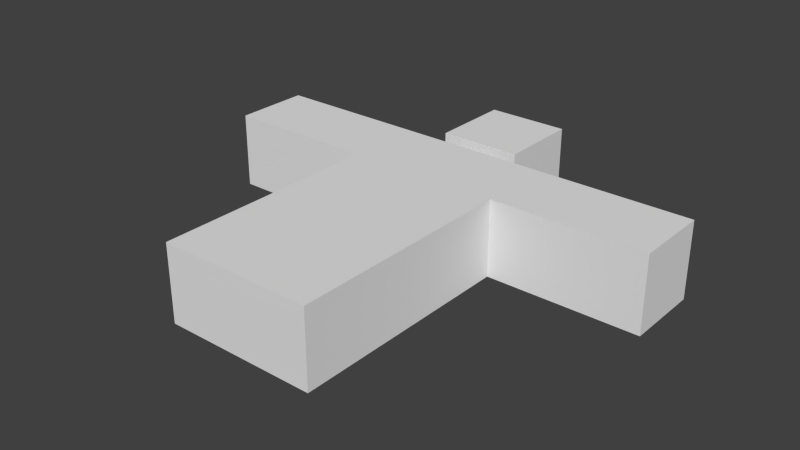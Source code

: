 # Source: Model_Source.blend  (saved by Blender 2.76.0; exported with 4.5.12 LTS)
import bpy
from mathutils import Matrix  # noqa: F401  (used for matrix-valued properties, if any)

bpy.ops.wm.read_factory_settings(use_empty=True)
scene = bpy.context.scene
scene.name = 'Scene'

# ---- collections
col_collection_1 = bpy.data.collections.new('Collection 1'); scene.collection.children.link(col_collection_1)

# ---- materials (node trees are filled in below, after node groups)
mat_material = bpy.data.materials.new('Material')
mat_material.alpha_threshold = 0.0
mat_material.use_transparent_shadow = False
mat_material.roughness = 0.5
mat_material.line_color = (0.0, 0.0, 0.0, 1.0)

# ---- material node trees

# ---- world
world_world = bpy.data.worlds.new('World'); scene.world = world_world
world_world.color = (0.05088, 0.05088, 0.05088)
world_world.use_sun_shadow = False
world_world.sun_shadow_jitter_overblur = 0.0
world_world.cycles.sampling_method = 'MANUAL'
world_world.cycles.sample_map_resolution = 256
world_world.light_settings.distance = 1.0

# ---- meshes
me_model_0 = bpy.data.meshes.new('Model_0')
me_model_0.from_pydata([(-0.3745, 0.7515, -0.1789), (0.3745, 0.7515, -0.1789), (0.3745, 0.7515, 0.1955), (-0.3745, 0.7515, 0.1955), (-0.3745, 1.5, -0.1789), (0.3745, 1.5, -0.1789), (0.3745, 1.5, 0.1955), (-0.3745, 1.5, 0.1955), (0.0, 0.7515, -0.1789), (-1.192e-07, 0.7515, 0.1955), (-0.3745, 1.126, -0.1789), (0.3745, 1.126, -0.1789), (0.3745, 1.126, 0.1955), (-0.3745, 1.126, 0.1955), (7.338e-08, 1.126, -0.1789), (-1.163e-07, 1.126, 0.1955), (-0.3745, 0.002637, -0.1789), (-0.3745, 0.002637, 0.1955), (0.0, 0.002637, -0.1789), (-1.192e-07, 0.002637, 0.1955), (0.3745, 0.002637, -0.1789), (0.3745, 0.002637, 0.1955), (0.0, 0.002637, -0.1789), (-1.192e-07, 0.002637, 0.1955), (-1.192e-07, 0.3771, 0.1955), (0.0, 0.3771, -0.1789), (0.3745, 0.3771, 0.1955), (0.3745, 0.3771, -0.1789), (0.0, 0.3771, -0.1789), (-1.192e-07, 0.3771, 0.1955), (-0.3745, 0.3771, -0.1789), (-0.3745, 0.3771, 0.1955), (-1.123, 1.5, -0.1789), (-1.123, 1.5, 0.1955), (-1.123, 1.126, -0.1789), (-1.123, 1.126, 0.1955), (1.123, 1.5, -0.1789), (1.123, 1.5, 0.1955), (1.123, 1.126, -0.1789), (1.123, 1.126, 0.1955), (0.7489, 1.126, 0.1955), (0.7489, 1.126, -0.1789), (0.7489, 1.5, -0.1789), (0.7489, 1.5, 0.1955), (-0.7489, 1.126, -0.1789), (-0.7489, 1.126, 0.1955), (-0.7489, 1.5, 0.1955), (-0.7489, 1.5, -0.1789), (-0.09971, 1.401, -0.0914), (0.09971, 1.401, -0.0914), (0.09971, 1.401, 0.108), (-0.09971, 1.401, 0.108), (-0.09971, 1.56, -0.0914), (0.09971, 1.56, -0.0914), (0.09971, 1.56, 0.108), (-0.09971, 1.56, 0.108), (-0.1994, 1.56, -0.1911), (0.1994, 1.56, -0.1911), (0.1994, 1.56, 0.2077), (-0.1994, 1.56, 0.2077), (-0.1994, 1.959, -0.1911), (0.1994, 1.959, -0.1911), (0.1994, 1.959, 0.2077), (-0.1994, 1.959, 0.2077), (6.222e-08, 1.5, -0.1789), (-9.402e-08, 1.5, 0.1955), (0.1872, 0.7515, -0.1789), (-0.3745, 0.7515, 0.008311), (-0.3745, 1.313, -0.1789), (0.3745, 0.7515, 0.008311), (0.3745, 1.313, -0.1789), (-0.1872, 0.7515, 0.1955), (0.3745, 1.313, 0.1955), (-0.3745, 1.313, 0.1955), (-0.3745, 1.5, 0.008311), (0.3745, 1.5, 0.008312), (6.78e-08, 1.313, -0.1789), (-0.1872, 0.7515, -0.1789), (0.1872, 0.7515, 0.1955), (0.1872, 1.5, 0.1955), (0.1872, 1.5, -0.1789), (-5.96e-08, 0.7515, 0.008311), (-0.1872, 1.5, 0.1955), (3.45e-08, 0.9388, -0.1789), (-1.217e-07, 0.9388, 0.1955), (-0.3745, 0.9388, -0.1789), (0.3745, 0.9388, -0.1789), (0.3745, 0.9388, 0.1955), (-0.3745, 0.9388, 0.1955), (-0.1872, 1.5, -0.1789), (-1.59e-08, 1.5, 0.008311), (0.1872, 1.126, -0.1789), (0.3745, 1.126, 0.008311), (-0.1872, 1.126, 0.1955), (-0.3745, 1.126, 0.008311), (-0.1872, 1.126, -0.1789), (0.1872, 1.126, 0.1955), (-0.3745, 0.002637, 0.008311), (-0.1872, 0.002637, 0.1955), (-0.1872, 0.002637, -0.1789), (-5.96e-08, 0.002637, 0.008311), (0.0, 0.5643, -0.1789), (-1.192e-07, 0.1899, 0.1955), (-0.3745, 0.5643, -0.1789), (-0.3745, 0.1899, 0.1955), (0.1872, 0.002637, -0.1789), (0.3745, 0.002637, 0.008311), (0.1872, 0.002637, 0.1955), (-5.96e-08, 0.002637, 0.008311), (-1.192e-07, 0.5643, 0.1955), (0.0, 0.1899, -0.1789), (0.3745, 0.5643, 0.1955), (0.3745, 0.5643, -0.1789), (-1.192e-07, 0.1899, 0.1955), (0.0, 0.5643, -0.1789), (0.3745, 0.1899, 0.1955), (0.3745, 0.1899, -0.1789), (-5.96e-08, 0.3771, 0.008311), (0.1872, 0.3771, 0.1955), (0.3745, 0.3771, 0.008311), (0.1872, 0.3771, -0.1789), (0.0, 0.1899, -0.1789), (-1.192e-07, 0.5643, 0.1955), (-0.3745, 0.1899, -0.1789), (-0.3745, 0.5643, 0.1955), (-5.96e-08, 0.3771, 0.008311), (-0.1872, 0.3771, -0.1789), (-0.1872, 0.3771, 0.1955), (-0.3745, 0.3771, 0.008311), (-1.123, 1.313, -0.1789), (-1.123, 1.313, 0.1955), (-1.123, 1.5, 0.008311), (-1.123, 1.126, 0.008311), (-0.5617, 1.126, -0.1789), (-0.9361, 1.126, 0.1955), (-0.5617, 1.5, 0.1955), (-0.9361, 1.5, -0.1789), (1.123, 1.313, -0.1789), (1.123, 1.313, 0.1955), (1.123, 1.5, 0.008312), (1.123, 1.126, 0.008312), (0.5617, 1.126, 0.1955), (0.9361, 1.126, -0.1789), (0.5617, 1.5, -0.1789), (0.9361, 1.5, 0.1955), (0.9361, 1.126, 0.1955), (0.5617, 1.126, -0.1789), (0.9361, 1.5, -0.1789), (0.5617, 1.5, 0.1955), (0.7489, 1.126, 0.008312), (0.7489, 1.5, 0.008312), (0.7489, 1.313, 0.1955), (0.7489, 1.313, -0.1789), (-0.9361, 1.126, -0.1789), (-0.5617, 1.126, 0.1955), (-0.9361, 1.5, 0.1955), (-0.5617, 1.5, -0.1789), (-0.7489, 1.126, 0.008311), (-0.7489, 1.5, 0.008311), (-0.7489, 1.313, 0.1955), (-0.7489, 1.313, -0.1789), (-0.09971, 1.401, 0.008311), (0.09971, 1.401, 0.008311), (8.196e-08, 1.401, -0.0914), (1.49e-08, 1.401, 0.108), (-1.052e-07, 1.313, 0.1955), (-0.09971, 1.56, 0.008311), (0.09971, 1.56, 0.008311), (8.196e-08, 1.56, -0.0914), (1.49e-08, 1.56, 0.108), (-0.09971, 1.481, 0.108), (0.09971, 1.481, 0.108), (0.09971, 1.481, -0.0914), (-0.09971, 1.481, -0.0914), (-0.1994, 1.56, 0.008311), (0.1994, 1.56, 0.008312), (1.192e-07, 1.56, -0.1911), (0.0, 1.56, 0.2077), (-0.1496, 1.56, 0.1579), (0.1496, 1.56, 0.1579), (0.1496, 1.56, -0.1413), (-0.1496, 1.56, -0.1413), (-0.1994, 1.959, 0.008311), (0.1994, 1.959, 0.008312), (1.192e-07, 1.959, -0.1911), (0.0, 1.959, 0.2077), (-0.1994, 1.76, 0.2077), (0.1994, 1.76, 0.2077), (0.1994, 1.76, -0.1911), (-0.1994, 1.76, -0.1911), (-5.96e-08, 0.1899, 0.008311), (-0.1872, 1.313, 0.1955), (0.1872, 1.313, 0.1955), (0.9361, 1.126, 0.008312), (0.1872, 1.313, -0.1789), (-0.3745, 0.9388, 0.008311), (-5.96e-08, 0.1899, 0.008311), (-0.1872, 1.313, -0.1789), (0.1872, 1.5, 0.008311), (-0.1872, 1.5, 0.008311), (0.1872, 0.9388, -0.1789), (0.3745, 0.9388, 0.008311), (-0.1872, 0.9388, 0.1955), (-0.9361, 1.126, 0.008311), (-0.1872, 0.9388, -0.1789), (0.1872, 0.9388, 0.1955), (-0.1872, 0.002637, 0.008311), (-0.1872, 0.1899, -0.1789), (-0.1872, 0.1899, 0.1955), (-0.3745, 0.1899, 0.008311), (0.1872, 0.002637, 0.008311), (0.1872, 0.1899, 0.1955), (0.3745, 0.1899, 0.008311), (0.1872, 0.1899, -0.1789), (-5.96e-08, 0.5643, 0.008311), (0.1872, 0.5643, 0.1955), (0.3745, 0.5643, 0.008311), (0.1872, 0.5643, -0.1789), (-5.96e-08, 0.5643, 0.008311), (-0.1872, 0.5643, -0.1789), (-0.1872, 0.5643, 0.1955), (-0.3745, 0.5643, 0.008311), (-1.123, 1.313, 0.008311), (-0.9361, 1.5, 0.008311), (-0.9361, 1.313, 0.1955), (-0.9361, 1.313, -0.1789), (1.123, 1.313, 0.008312), (0.9361, 1.5, 0.008312), (0.9361, 1.313, 0.1955), (0.9361, 1.313, -0.1789), (0.5617, 1.126, 0.008312), (0.5617, 1.5, 0.008312), (0.5617, 1.313, 0.1955), (0.5617, 1.313, -0.1789), (-0.5617, 1.126, 0.008311), (-0.5617, 1.5, 0.008311), (-0.5617, 1.313, 0.1955), (-0.5617, 1.313, -0.1789), (1.49e-08, 1.481, 0.108), (7.451e-09, 1.56, 0.1579), (8.196e-08, 1.481, -0.0914), (0.09971, 1.481, 0.008311), (-0.09971, 1.481, 0.008311), (0.0, 1.76, 0.2077), (1.006e-07, 1.56, -0.1413), (0.1496, 1.56, 0.008312), (-0.1496, 1.56, 0.008311), (5.96e-08, 1.959, 0.008311), (1.192e-07, 1.76, -0.1911), (0.1994, 1.76, 0.008312), (-0.1994, 1.76, 0.008311)], [], [(190, 110, 22, 108), (191, 165, 65, 82), (192, 79, 65, 165), (193, 142, 38, 140), (194, 76, 64, 80), (195, 67, 3, 88), (196, 102, 19, 100), (197, 89, 64, 76), (198, 80, 64, 90), (199, 82, 65, 90), (200, 91, 11, 86), (201, 92, 12, 87), (202, 93, 13, 88), (203, 134, 35, 132), (204, 95, 14, 83), (205, 96, 15, 84), (206, 100, 19, 98), (207, 121, 18, 99), (208, 104, 17, 98), (209, 123, 16, 97), (210, 106, 21, 107), (211, 113, 23, 107), (212, 115, 21, 106), (213, 116, 20, 105), (214, 114, 25, 117), (215, 109, 24, 118), (216, 111, 26, 119), (217, 112, 27, 120), (218, 122, 29, 125), (219, 101, 28, 126), (220, 124, 31, 127), (221, 103, 30, 128), (222, 132, 35, 130), (223, 136, 32, 131), (224, 155, 33, 130), (225, 153, 34, 129), (226, 139, 37, 138), (227, 144, 37, 139), (228, 145, 39, 138), (229, 147, 36, 137), (230, 146, 41, 149), (231, 148, 43, 150), (232, 141, 40, 151), (233, 143, 42, 152), (234, 154, 45, 157), (235, 156, 47, 158), (236, 135, 46, 159), (237, 133, 44, 160), (238, 171, 54, 169), (239, 179, 58, 177), (240, 173, 52, 168), (241, 172, 53, 167), (242, 170, 55, 166), (243, 187, 62, 185), (244, 181, 56, 176), (245, 180, 57, 175), (246, 178, 59, 174), (247, 183, 61, 184), (248, 189, 60, 184), (249, 188, 61, 183), (250, 186, 63, 182), (113, 190, 108, 23), (24, 117, 190, 113), (117, 25, 110, 190), (73, 191, 82, 7), (13, 93, 191, 73), (93, 15, 165, 191), (96, 192, 165, 15), (12, 72, 192, 96), (72, 6, 79, 192), (145, 193, 140, 39), (40, 149, 193, 145), (149, 41, 142, 193), (70, 194, 80, 5), (11, 91, 194, 70), (91, 14, 76, 194), (94, 195, 88, 13), (10, 85, 195, 94), (85, 0, 67, 195), (121, 196, 100, 18), (28, 125, 196, 121), (125, 29, 102, 196), (95, 197, 76, 14), (10, 68, 197, 95), (68, 4, 89, 197), (79, 198, 90, 65), (6, 75, 198, 79), (75, 5, 80, 198), (89, 199, 90, 64), (4, 74, 199, 89), (74, 7, 82, 199), (66, 200, 86, 1), (8, 83, 200, 66), (83, 14, 91, 200), (69, 201, 87, 2), (1, 86, 201, 69), (86, 11, 92, 201), (71, 202, 88, 3), (9, 84, 202, 71), (84, 15, 93, 202), (153, 203, 132, 34), (44, 157, 203, 153), (157, 45, 134, 203), (77, 204, 83, 8), (0, 85, 204, 77), (85, 10, 95, 204), (78, 205, 84, 9), (2, 87, 205, 78), (87, 12, 96, 205), (97, 206, 98, 17), (16, 99, 206, 97), (99, 18, 100, 206), (123, 207, 99, 16), (30, 126, 207, 123), (126, 28, 121, 207), (102, 208, 98, 19), (29, 127, 208, 102), (127, 31, 104, 208), (104, 209, 97, 17), (31, 128, 209, 104), (128, 30, 123, 209), (108, 210, 107, 23), (22, 105, 210, 108), (105, 20, 106, 210), (115, 211, 107, 21), (26, 118, 211, 115), (118, 24, 113, 211), (116, 212, 106, 20), (27, 119, 212, 116), (119, 26, 115, 212), (110, 213, 105, 22), (25, 120, 213, 110), (120, 27, 116, 213), (109, 214, 117, 24), (9, 81, 214, 109), (81, 8, 114, 214), (111, 215, 118, 26), (2, 78, 215, 111), (78, 9, 109, 215), (112, 216, 119, 27), (1, 69, 216, 112), (69, 2, 111, 216), (114, 217, 120, 25), (8, 66, 217, 114), (66, 1, 112, 217), (101, 218, 125, 28), (8, 81, 218, 101), (81, 9, 122, 218), (103, 219, 126, 30), (0, 77, 219, 103), (77, 8, 101, 219), (122, 220, 127, 29), (9, 71, 220, 122), (71, 3, 124, 220), (124, 221, 128, 31), (3, 67, 221, 124), (67, 0, 103, 221), (131, 222, 130, 33), (32, 129, 222, 131), (129, 34, 132, 222), (155, 223, 131, 33), (46, 158, 223, 155), (158, 47, 136, 223), (134, 224, 130, 35), (45, 159, 224, 134), (159, 46, 155, 224), (136, 225, 129, 32), (47, 160, 225, 136), (160, 44, 153, 225), (140, 226, 138, 39), (38, 137, 226, 140), (137, 36, 139, 226), (147, 227, 139, 36), (42, 150, 227, 147), (150, 43, 144, 227), (144, 228, 138, 37), (43, 151, 228, 144), (151, 40, 145, 228), (142, 229, 137, 38), (41, 152, 229, 142), (152, 42, 147, 229), (141, 230, 149, 40), (12, 92, 230, 141), (92, 11, 146, 230), (143, 231, 150, 42), (5, 75, 231, 143), (75, 6, 148, 231), (148, 232, 151, 43), (6, 72, 232, 148), (72, 12, 141, 232), (146, 233, 152, 41), (11, 70, 233, 146), (70, 5, 143, 233), (133, 234, 157, 44), (10, 94, 234, 133), (94, 13, 154, 234), (135, 235, 158, 46), (7, 74, 235, 135), (74, 4, 156, 235), (154, 236, 159, 45), (13, 73, 236, 154), (73, 7, 135, 236), (156, 237, 160, 47), (4, 68, 237, 156), (68, 10, 133, 237), (170, 238, 169, 55), (51, 164, 238, 170), (164, 50, 171, 238), (178, 239, 177, 59), (55, 169, 239, 178), (169, 54, 179, 239), (172, 240, 168, 53), (49, 163, 240, 172), (163, 48, 173, 240), (171, 241, 167, 54), (50, 162, 241, 171), (162, 49, 172, 241), (173, 242, 166, 52), (48, 161, 242, 173), (161, 51, 170, 242), (186, 243, 185, 63), (59, 177, 243, 186), (177, 58, 187, 243), (180, 244, 176, 57), (53, 168, 244, 180), (168, 52, 181, 244), (179, 245, 175, 58), (54, 167, 245, 179), (167, 53, 180, 245), (181, 246, 174, 56), (52, 166, 246, 181), (166, 55, 178, 246), (182, 247, 184, 60), (63, 185, 247, 182), (185, 62, 183, 247), (188, 248, 184, 61), (57, 176, 248, 188), (176, 56, 189, 248), (187, 249, 183, 62), (58, 175, 249, 187), (175, 57, 188, 249), (189, 250, 182, 60), (56, 174, 250, 189), (174, 59, 186, 250)])
_uv = me_model_0.uv_layers.new(name='UVMap')
_uv.uv.foreach_set('vector', [0.6875, 0.5625, 0.6289, 0.5625, 0.6289, 0.5039, 0.6875, 0.5039, 0.06251, 0.9375, 0.125, 0.9375, 0.125, 0.9961, 0.06251, 0.9961, 0.1875, 0.9375, 0.1875, 0.9961, 0.125, 0.9961, 0.125, 0.9375, 0.8125, 0.3125, 0.7539, 0.3125, 0.7539, 0.2539, 0.8125, 0.2539, 0.3125, 0.9375, 0.375, 0.9375, 0.375, 0.9961, 0.3125, 0.9961, 0.5625, 0.8125, 0.5625, 0.7539, 0.6211, 0.7539, 0.6211, 0.8125, 0.8125, 0.5625, 0.7539, 0.5625, 0.7539, 0.5039, 0.8125, 0.5039, 0.4375, 0.9375, 0.4375, 0.9961, 0.375, 0.9961, 0.375, 0.9375, 0.0625, 0.1875, 0.003906, 0.1875, 0.003906, 0.125, 0.0625, 0.125, 0.0625, 0.0625, 0.1211, 0.0625, 0.1211, 0.125, 0.0625, 0.125, 0.3125, 0.8125, 0.3125, 0.875, 0.2539, 0.875, 0.2539, 0.8125, 0.5625, 0.9375, 0.5625, 0.9961, 0.5039, 0.9961, 0.5039, 0.9375, 0.06251, 0.8125, 0.06251, 0.875, 0.003931, 0.875, 0.003931, 0.8125, 0.9375, 0.3125, 0.8789, 0.3125, 0.8789, 0.2539, 0.9375, 0.2539, 0.4375, 0.8125, 0.4375, 0.875, 0.375, 0.875, 0.375, 0.8125, 0.1875, 0.8125, 0.1875, 0.875, 0.125, 0.875, 0.125, 0.8125, 0.3125, 0.0625, 0.3711, 0.0625, 0.3711, 0.1211, 0.3125, 0.1211, 0.4375, 0.5625, 0.3789, 0.5625, 0.3789, 0.5039, 0.4375, 0.5039, 0.0625, 0.5625, 0.003906, 0.5625, 0.003906, 0.5039, 0.0625, 0.5039, 0.9375, 0.5625, 0.8789, 0.5625, 0.8789, 0.5042, 0.9375, 0.5042, 0.3125, 0.1875, 0.3711, 0.1875, 0.3711, 0.2461, 0.3125, 0.2461, 0.1875, 0.5625, 0.1289, 0.5625, 0.1289, 0.5039, 0.1875, 0.5039, 0.5625, 0.5625, 0.5039, 0.5625, 0.5039, 0.5039, 0.5625, 0.5039, 0.3125, 0.5625, 0.2539, 0.5625, 0.2539, 0.5039, 0.3125, 0.5039, 0.6875, 0.6875, 0.6289, 0.6875, 0.6289, 0.625, 0.6875, 0.625, 0.1875, 0.6875, 0.1289, 0.6875, 0.1289, 0.625, 0.1875, 0.625, 0.5625, 0.6875, 0.5039, 0.6875, 0.5039, 0.625, 0.5625, 0.625, 0.3125, 0.6875, 0.2539, 0.6875, 0.2539, 0.625, 0.3125, 0.625, 0.8125, 0.6875, 0.7539, 0.6875, 0.7539, 0.625, 0.8125, 0.625, 0.4375, 0.6875, 0.3789, 0.6875, 0.3789, 0.625, 0.4375, 0.625, 0.0625, 0.6875, 0.003906, 0.6875, 0.003906, 0.625, 0.0625, 0.625, 0.9375, 0.6875, 0.8789, 0.6875, 0.8789, 0.625, 0.9375, 0.625, 0.1875, 0.0625, 0.1875, 0.003906, 0.2461, 0.003906, 0.2461, 0.0625, 0.1875, 0.3125, 0.1289, 0.3125, 0.1289, 0.2539, 0.1875, 0.2539, 0.4375, 0.3125, 0.3789, 0.3125, 0.3789, 0.2539, 0.4375, 0.2539, 0.6875, 0.3125, 0.6289, 0.3125, 0.6289, 0.2539, 0.6875, 0.2539, 0.1875, 0.1875, 0.1875, 0.2461, 0.1289, 0.2461, 0.1289, 0.1875, 0.0625, 0.3125, 0.003906, 0.3125, 0.003906, 0.2539, 0.0625, 0.2539, 0.3125, 0.3125, 0.2539, 0.3125, 0.2539, 0.2539, 0.3125, 0.2539, 0.5625, 0.3125, 0.5039, 0.3125, 0.5039, 0.2539, 0.5625, 0.2539, 0.8125, 0.4375, 0.7539, 0.4375, 0.7539, 0.375, 0.8125, 0.375, 0.0625, 0.4375, 0.003906, 0.4375, 0.003906, 0.375, 0.0625, 0.375, 0.3125, 0.4375, 0.2539, 0.4375, 0.2539, 0.375, 0.3125, 0.375, 0.5625, 0.4375, 0.5039, 0.4375, 0.5039, 0.375, 0.5625, 0.375, 0.9375, 0.4375, 0.8789, 0.4375, 0.8789, 0.375, 0.9375, 0.375, 0.1875, 0.4375, 0.1289, 0.4375, 0.1289, 0.375, 0.1875, 0.375, 0.4375, 0.4375, 0.3789, 0.4375, 0.3789, 0.375, 0.4375, 0.375, 0.6875, 0.4375, 0.6289, 0.4375, 0.6289, 0.375, 0.6875, 0.375, 0.4062, 0.2187, 0.4336, 0.2187, 0.4336, 0.2461, 0.4062, 0.2461, 0.6875, 0.7656, 0.6406, 0.7656, 0.6289, 0.7539, 0.6875, 0.7539, 0.4688, 0.2188, 0.4961, 0.2188, 0.4961, 0.2461, 0.4688, 0.2461, 0.4062, 0.1562, 0.4336, 0.1562, 0.4336, 0.1836, 0.4062, 0.1836, 0.4688, 0.1562, 0.4961, 0.1562, 0.4961, 0.1836, 0.4688, 0.1836, 0.8125, 0.9375, 0.8711, 0.9375, 0.8711, 0.9961, 0.8125, 0.9961, 0.6875, 0.8594, 0.7344, 0.8594, 0.7461, 0.8711, 0.6875, 0.8711, 0.6406, 0.8125, 0.6406, 0.8594, 0.6289, 0.8711, 0.6289, 0.8125, 0.7344, 0.8125, 0.7344, 0.7656, 0.7461, 0.7539, 0.7461, 0.8125, 0.6875, 0.9375, 0.7461, 0.9375, 0.7461, 0.9961, 0.6875, 0.9961, 0.9375, 0.9375, 0.9961, 0.9375, 0.9961, 0.9961, 0.9375, 0.9961, 0.8125, 0.8125, 0.8711, 0.8125, 0.8711, 0.8711, 0.8125, 0.8711, 0.9375, 0.8125, 0.9961, 0.8125, 0.9961, 0.8711, 0.9375, 0.8711, 0.7461, 0.5625, 0.6875, 0.5625, 0.6875, 0.5039, 0.7461, 0.5039, 0.7461, 0.625, 0.6875, 0.625, 0.6875, 0.5625, 0.7461, 0.5625, 0.6875, 0.625, 0.6289, 0.625, 0.6289, 0.5625, 0.6875, 0.5625, 0.003931, 0.9375, 0.06251, 0.9375, 0.06251, 0.9961, 0.003931, 0.9961, 0.003931, 0.875, 0.06251, 0.875, 0.06251, 0.9375, 0.003931, 0.9375, 0.06251, 0.875, 0.125, 0.875, 0.125, 0.9375, 0.06251, 0.9375, 0.1875, 0.875, 0.1875, 0.9375, 0.125, 0.9375, 0.125, 0.875, 0.2461, 0.875, 0.2461, 0.9375, 0.1875, 0.9375, 0.1875, 0.875, 0.2461, 0.9375, 0.2461, 0.9961, 0.1875, 0.9961, 0.1875, 0.9375, 0.8711, 0.3125, 0.8125, 0.3125, 0.8125, 0.2539, 0.8711, 0.2539, 0.8711, 0.375, 0.8125, 0.375, 0.8125, 0.3125, 0.8711, 0.3125, 0.8125, 0.375, 0.7539, 0.375, 0.7539, 0.3125, 0.8125, 0.3125, 0.2539, 0.9375, 0.3125, 0.9375, 0.3125, 0.9961, 0.2539, 0.9961, 0.2539, 0.875, 0.3125, 0.875, 0.3125, 0.9375, 0.2539, 0.9375, 0.3125, 0.875, 0.375, 0.875, 0.375, 0.9375, 0.3125, 0.9375, 0.5625, 0.8711, 0.5625, 0.8125, 0.6211, 0.8125, 0.6211, 0.8711, 0.5039, 0.8711, 0.5039, 0.8125, 0.5625, 0.8125, 0.5625, 0.8711, 0.5039, 0.8125, 0.5039, 0.7539, 0.5625, 0.7539, 0.5625, 0.8125, 0.8711, 0.5625, 0.8125, 0.5625, 0.8125, 0.5039, 0.8711, 0.5039, 0.8711, 0.625, 0.8125, 0.625, 0.8125, 0.5625, 0.8711, 0.5625, 0.8125, 0.625, 0.7539, 0.625, 0.7539, 0.5625, 0.8125, 0.5625, 0.4375, 0.875, 0.4375, 0.9375, 0.375, 0.9375, 0.375, 0.875, 0.4961, 0.875, 0.4961, 0.9375, 0.4375, 0.9375, 0.4375, 0.875, 0.4961, 0.9375, 0.4961, 0.9961, 0.4375, 0.9961, 0.4375, 0.9375, 0.1211, 0.1875, 0.0625, 0.1875, 0.0625, 0.125, 0.1211, 0.125, 0.1211, 0.2461, 0.0625, 0.2461, 0.0625, 0.1875, 0.1211, 0.1875, 0.0625, 0.2461, 0.003906, 0.2461, 0.003906, 0.1875, 0.0625, 0.1875, 0.003906, 0.0625, 0.0625, 0.0625, 0.0625, 0.125, 0.003906, 0.125, 0.003906, 0.003906, 0.0625, 0.003906, 0.0625, 0.0625, 0.003906, 0.0625, 0.0625, 0.003906, 0.1211, 0.003906, 0.1211, 0.0625, 0.0625, 0.0625, 0.3125, 0.7539, 0.3125, 0.8125, 0.2539, 0.8125, 0.2539, 0.7539, 0.375, 0.7539, 0.375, 0.8125, 0.3125, 0.8125, 0.3125, 0.7539, 0.375, 0.8125, 0.375, 0.875, 0.3125, 0.875, 0.3125, 0.8125, 0.5625, 0.8789, 0.5625, 0.9375, 0.5039, 0.9375, 0.5039, 0.8789, 0.6211, 0.8789, 0.6211, 0.9375, 0.5625, 0.9375, 0.5625, 0.8789, 0.6211, 0.9375, 0.6211, 0.9961, 0.5625, 0.9961, 0.5625, 0.9375, 0.06251, 0.7539, 0.06251, 0.8125, 0.003931, 0.8125, 0.003931, 0.7539, 0.125, 0.7539, 0.125, 0.8125, 0.06251, 0.8125, 0.06251, 0.7539, 0.125, 0.8125, 0.125, 0.875, 0.06251, 0.875, 0.06251, 0.8125, 0.9961, 0.3125, 0.9375, 0.3125, 0.9375, 0.2539, 0.9961, 0.2539, 0.9961, 0.375, 0.9375, 0.375, 0.9375, 0.3125, 0.9961, 0.3125, 0.9375, 0.375, 0.8789, 0.375, 0.8789, 0.3125, 0.9375, 0.3125, 0.4375, 0.7539, 0.4375, 0.8125, 0.375, 0.8125, 0.375, 0.7539, 0.4961, 0.7539, 0.4961, 0.8125, 0.4375, 0.8125, 0.4375, 0.7539, 0.4961, 0.8125, 0.4961, 0.875, 0.4375, 0.875, 0.4375, 0.8125, 0.1875, 0.7539, 0.1875, 0.8125, 0.125, 0.8125, 0.125, 0.7539, 0.2461, 0.7539, 0.2461, 0.8125, 0.1875, 0.8125, 0.1875, 0.7539, 0.2461, 0.8125, 0.2461, 0.875, 0.1875, 0.875, 0.1875, 0.8125, 0.2539, 0.0625, 0.3125, 0.0625, 0.3125, 0.1211, 0.2539, 0.1211, 0.2539, 0.003906, 0.3125, 0.003906, 0.3125, 0.0625, 0.2539, 0.0625, 0.3125, 0.003906, 0.3711, 0.003906, 0.3711, 0.0625, 0.3125, 0.0625, 0.4961, 0.5625, 0.4375, 0.5625, 0.4375, 0.5039, 0.4961, 0.5039, 0.4961, 0.625, 0.4375, 0.625, 0.4375, 0.5625, 0.4961, 0.5625, 0.4375, 0.625, 0.3789, 0.625, 0.3789, 0.5625, 0.4375, 0.5625, 0.1211, 0.5625, 0.0625, 0.5625, 0.0625, 0.5039, 0.1211, 0.5039, 0.1211, 0.625, 0.0625, 0.625, 0.0625, 0.5625, 0.1211, 0.5625, 0.0625, 0.625, 0.003906, 0.625, 0.003906, 0.5625, 0.0625, 0.5625, 0.9961, 0.5625, 0.9375, 0.5625, 0.9375, 0.5042, 0.9961, 0.5042, 0.9961, 0.625, 0.9375, 0.625, 0.9375, 0.5625, 0.9961, 0.5625, 0.9375, 0.625, 0.8789, 0.625, 0.8789, 0.5625, 0.9375, 0.5625, 0.2539, 0.1875, 0.3125, 0.1875, 0.3125, 0.2461, 0.2539, 0.2461, 0.2539, 0.1289, 0.3125, 0.1289, 0.3125, 0.1875, 0.2539, 0.1875, 0.3125, 0.1289, 0.3711, 0.1289, 0.3711, 0.1875, 0.3125, 0.1875, 0.2461, 0.5625, 0.1875, 0.5625, 0.1875, 0.5039, 0.2461, 0.5039, 0.2461, 0.625, 0.1875, 0.625, 0.1875, 0.5625, 0.2461, 0.5625, 0.1875, 0.625, 0.1289, 0.625, 0.1289, 0.5625, 0.1875, 0.5625, 0.6211, 0.5625, 0.5625, 0.5625, 0.5625, 0.5039, 0.6211, 0.5039, 0.6211, 0.625, 0.5625, 0.625, 0.5625, 0.5625, 0.6211, 0.5625, 0.5625, 0.625, 0.5039, 0.625, 0.5039, 0.5625, 0.5625, 0.5625, 0.3711, 0.5625, 0.3125, 0.5625, 0.3125, 0.5039, 0.3711, 0.5039, 0.3711, 0.625, 0.3125, 0.625, 0.3125, 0.5625, 0.3711, 0.5625, 0.3125, 0.625, 0.2539, 0.625, 0.2539, 0.5625, 0.3125, 0.5625, 0.7461, 0.6875, 0.6875, 0.6875, 0.6875, 0.625, 0.7461, 0.625, 0.7461, 0.7461, 0.6875, 0.7461, 0.6875, 0.6875, 0.7461, 0.6875, 0.6875, 0.7461, 0.6289, 0.7461, 0.6289, 0.6875, 0.6875, 0.6875, 0.2461, 0.6875, 0.1875, 0.6875, 0.1875, 0.625, 0.2461, 0.625, 0.2461, 0.7461, 0.1875, 0.7461, 0.1875, 0.6875, 0.2461, 0.6875, 0.1875, 0.7461, 0.1289, 0.7461, 0.1289, 0.6875, 0.1875, 0.6875, 0.6211, 0.6875, 0.5625, 0.6875, 0.5625, 0.625, 0.6211, 0.625, 0.6211, 0.7461, 0.5625, 0.7461, 0.5625, 0.6875, 0.6211, 0.6875, 0.5625, 0.7461, 0.5039, 0.7461, 0.5039, 0.6875, 0.5625, 0.6875, 0.3711, 0.6875, 0.3125, 0.6875, 0.3125, 0.625, 0.3711, 0.625, 0.3711, 0.7461, 0.3125, 0.7461, 0.3125, 0.6875, 0.3711, 0.6875, 0.3125, 0.7461, 0.2539, 0.7461, 0.2539, 0.6875, 0.3125, 0.6875, 0.8711, 0.6875, 0.8125, 0.6875, 0.8125, 0.625, 0.8711, 0.625, 0.8711, 0.7461, 0.8125, 0.7461, 0.8125, 0.6875, 0.8711, 0.6875, 0.8125, 0.7461, 0.7539, 0.7461, 0.7539, 0.6875, 0.8125, 0.6875, 0.4961, 0.6875, 0.4375, 0.6875, 0.4375, 0.625, 0.4961, 0.625, 0.4961, 0.7461, 0.4375, 0.7461, 0.4375, 0.6875, 0.4961, 0.6875, 0.4375, 0.7461, 0.3789, 0.7461, 0.3789, 0.6875, 0.4375, 0.6875, 0.1211, 0.6875, 0.0625, 0.6875, 0.0625, 0.625, 0.1211, 0.625, 0.1211, 0.7461, 0.0625, 0.7461, 0.0625, 0.6875, 0.1211, 0.6875, 0.0625, 0.7461, 0.003906, 0.7461, 0.003906, 0.6875, 0.0625, 0.6875, 0.9961, 0.6875, 0.9375, 0.6875, 0.9375, 0.625, 0.9961, 0.625, 0.9961, 0.7461, 0.9375, 0.7461, 0.9375, 0.6875, 0.9961, 0.6875, 0.9375, 0.7461, 0.8789, 0.7461, 0.8789, 0.6875, 0.9375, 0.6875, 0.1875, 0.1211, 0.1875, 0.0625, 0.2461, 0.0625, 0.2461, 0.1211, 0.1289, 0.1211, 0.1289, 0.0625, 0.1875, 0.0625, 0.1875, 0.1211, 0.1289, 0.0625, 0.1289, 0.003906, 0.1875, 0.003906, 0.1875, 0.0625, 0.2461, 0.3125, 0.1875, 0.3125, 0.1875, 0.2539, 0.2461, 0.2539, 0.2461, 0.375, 0.1875, 0.375, 0.1875, 0.3125, 0.2461, 0.3125, 0.1875, 0.375, 0.1289, 0.375, 0.1289, 0.3125, 0.1875, 0.3125, 0.4961, 0.3125, 0.4375, 0.3125, 0.4375, 0.2539, 0.4961, 0.2539, 0.4961, 0.375, 0.4375, 0.375, 0.4375, 0.3125, 0.4961, 0.3125, 0.4375, 0.375, 0.3789, 0.375, 0.3789, 0.3125, 0.4375, 0.3125, 0.7461, 0.3125, 0.6875, 0.3125, 0.6875, 0.2539, 0.7461, 0.2539, 0.7461, 0.375, 0.6875, 0.375, 0.6875, 0.3125, 0.7461, 0.3125, 0.6875, 0.375, 0.6289, 0.375, 0.6289, 0.3125, 0.6875, 0.3125, 0.1875, 0.1289, 0.1875, 0.1875, 0.1289, 0.1875, 0.1289, 0.1289, 0.2461, 0.1289, 0.2461, 0.1875, 0.1875, 0.1875, 0.1875, 0.1289, 0.2461, 0.1875, 0.2461, 0.2461, 0.1875, 0.2461, 0.1875, 0.1875, 0.1211, 0.3125, 0.0625, 0.3125, 0.0625, 0.2539, 0.1211, 0.2539, 0.1211, 0.375, 0.0625, 0.375, 0.0625, 0.3125, 0.1211, 0.3125, 0.0625, 0.375, 0.003906, 0.375, 0.003906, 0.3125, 0.0625, 0.3125, 0.3711, 0.3125, 0.3125, 0.3125, 0.3125, 0.2539, 0.3711, 0.2539, 0.3711, 0.375, 0.3125, 0.375, 0.3125, 0.3125, 0.3711, 0.3125, 0.3125, 0.375, 0.2539, 0.375, 0.2539, 0.3125, 0.3125, 0.3125, 0.6211, 0.3125, 0.5625, 0.3125, 0.5625, 0.2539, 0.6211, 0.2539, 0.6211, 0.375, 0.5625, 0.375, 0.5625, 0.3125, 0.6211, 0.3125, 0.5625, 0.375, 0.5039, 0.375, 0.5039, 0.3125, 0.5625, 0.3125, 0.8711, 0.4375, 0.8125, 0.4375, 0.8125, 0.375, 0.8711, 0.375, 0.8711, 0.4961, 0.8125, 0.4961, 0.8125, 0.4375, 0.8711, 0.4375, 0.8125, 0.4961, 0.7539, 0.4961, 0.7539, 0.4375, 0.8125, 0.4375, 0.1211, 0.4375, 0.0625, 0.4375, 0.0625, 0.375, 0.1211, 0.375, 0.1211, 0.4961, 0.0625, 0.4961, 0.0625, 0.4375, 0.1211, 0.4375, 0.0625, 0.4961, 0.003906, 0.4961, 0.003906, 0.4375, 0.0625, 0.4375, 0.3711, 0.4375, 0.3125, 0.4375, 0.3125, 0.375, 0.3711, 0.375, 0.3711, 0.4961, 0.3125, 0.4961, 0.3125, 0.4375, 0.3711, 0.4375, 0.3125, 0.4961, 0.2539, 0.4961, 0.2539, 0.4375, 0.3125, 0.4375, 0.6211, 0.4375, 0.5625, 0.4375, 0.5625, 0.375, 0.6211, 0.375, 0.6211, 0.4961, 0.5625, 0.4961, 0.5625, 0.4375, 0.6211, 0.4375, 0.5625, 0.4961, 0.5039, 0.4961, 0.5039, 0.4375, 0.5625, 0.4375, 0.9961, 0.4375, 0.9375, 0.4375, 0.9375, 0.375, 0.9961, 0.375, 0.9961, 0.4961, 0.9375, 0.4961, 0.9375, 0.4375, 0.9961, 0.4375, 0.9375, 0.4961, 0.8789, 0.4961, 0.8789, 0.4375, 0.9375, 0.4375, 0.2461, 0.4375, 0.1875, 0.4375, 0.1875, 0.375, 0.2461, 0.375, 0.2461, 0.4961, 0.1875, 0.4961, 0.1875, 0.4375, 0.2461, 0.4375, 0.1875, 0.4961, 0.1289, 0.4961, 0.1289, 0.4375, 0.1875, 0.4375, 0.4961, 0.4375, 0.4375, 0.4375, 0.4375, 0.375, 0.4961, 0.375, 0.4961, 0.4961, 0.4375, 0.4961, 0.4375, 0.4375, 0.4961, 0.4375, 0.4375, 0.4961, 0.3789, 0.4961, 0.3789, 0.4375, 0.4375, 0.4375, 0.7461, 0.4375, 0.6875, 0.4375, 0.6875, 0.375, 0.7461, 0.375, 0.7461, 0.4961, 0.6875, 0.4961, 0.6875, 0.4375, 0.7461, 0.4375, 0.6875, 0.4961, 0.6289, 0.4961, 0.6289, 0.4375, 0.6875, 0.4375, 0.3789, 0.2187, 0.4062, 0.2187, 0.4062, 0.2461, 0.3789, 0.2461, 0.3789, 0.1914, 0.4062, 0.1914, 0.4062, 0.2187, 0.3789, 0.2187, 0.4062, 0.1914, 0.4336, 0.1914, 0.4336, 0.2187, 0.4062, 0.2187, 0.7344, 0.7656, 0.6875, 0.7656, 0.6875, 0.7539, 0.7461, 0.7539, 0.7187, 0.7812, 0.6875, 0.7812, 0.6875, 0.7656, 0.7344, 0.7656, 0.6875, 0.7812, 0.6562, 0.7812, 0.6406, 0.7656, 0.6875, 0.7656, 0.4414, 0.2188, 0.4688, 0.2188, 0.4688, 0.2461, 0.4414, 0.2461, 0.4414, 0.1914, 0.4688, 0.1914, 0.4688, 0.2188, 0.4414, 0.2188, 0.4688, 0.1914, 0.4961, 0.1914, 0.4961, 0.2188, 0.4688, 0.2188, 0.3789, 0.1562, 0.4062, 0.1562, 0.4062, 0.1836, 0.3789, 0.1836, 0.3789, 0.1289, 0.4062, 0.1289, 0.4062, 0.1562, 0.3789, 0.1562, 0.4062, 0.1289, 0.4336, 0.1289, 0.4336, 0.1562, 0.4062, 0.1562, 0.4414, 0.1562, 0.4688, 0.1562, 0.4688, 0.1836, 0.4414, 0.1836, 0.4414, 0.1289, 0.4688, 0.1289, 0.4688, 0.1562, 0.4414, 0.1562, 0.4688, 0.1289, 0.4961, 0.1289, 0.4961, 0.1562, 0.4688, 0.1562, 0.7539, 0.9375, 0.8125, 0.9375, 0.8125, 0.9961, 0.7539, 0.9961, 0.7539, 0.8789, 0.8125, 0.8789, 0.8125, 0.9375, 0.7539, 0.9375, 0.8125, 0.8789, 0.8711, 0.8789, 0.8711, 0.9375, 0.8125, 0.9375, 0.6406, 0.8594, 0.6875, 0.8594, 0.6875, 0.8711, 0.6289, 0.8711, 0.6562, 0.8438, 0.6875, 0.8438, 0.6875, 0.8594, 0.6406, 0.8594, 0.6875, 0.8438, 0.7188, 0.8438, 0.7344, 0.8594, 0.6875, 0.8594, 0.6406, 0.7656, 0.6406, 0.8125, 0.6289, 0.8125, 0.6289, 0.7539, 0.6562, 0.7812, 0.6562, 0.8125, 0.6406, 0.8125, 0.6406, 0.7656, 0.6562, 0.8125, 0.6562, 0.8438, 0.6406, 0.8594, 0.6406, 0.8125, 0.7344, 0.8594, 0.7344, 0.8125, 0.7461, 0.8125, 0.7461, 0.8711, 0.7188, 0.8438, 0.7187, 0.8125, 0.7344, 0.8125, 0.7344, 0.8594, 0.7187, 0.8125, 0.7187, 0.7812, 0.7344, 0.7656, 0.7344, 0.8125, 0.6289, 0.9375, 0.6875, 0.9375, 0.6875, 0.9961, 0.6289, 0.9961, 0.6289, 0.8789, 0.6875, 0.8789, 0.6875, 0.9375, 0.6289, 0.9375, 0.6875, 0.8789, 0.7461, 0.8789, 0.7461, 0.9375, 0.6875, 0.9375, 0.8789, 0.9375, 0.9375, 0.9375, 0.9375, 0.9961, 0.8789, 0.9961, 0.8789, 0.8789, 0.9375, 0.8789, 0.9375, 0.9375, 0.8789, 0.9375, 0.9375, 0.8789, 0.9961, 0.8789, 0.9961, 0.9375, 0.9375, 0.9375, 0.7539, 0.8125, 0.8125, 0.8125, 0.8125, 0.8711, 0.7539, 0.8711, 0.7539, 0.7539, 0.8125, 0.7539, 0.8125, 0.8125, 0.7539, 0.8125, 0.8125, 0.7539, 0.8711, 0.7539, 0.8711, 0.8125, 0.8125, 0.8125, 0.8789, 0.8125, 0.9375, 0.8125, 0.9375, 0.8711, 0.8789, 0.8711, 0.8789, 0.7539, 0.9375, 0.7539, 0.9375, 0.8125, 0.8789, 0.8125, 0.9375, 0.7539, 0.9961, 0.7539, 0.9961, 0.8125, 0.9375, 0.8125])
_ca = me_model_0.color_attributes.new('Col', 'BYTE_COLOR', 'CORNER')
_ca.data.foreach_set('color', [1.0, 1.0, 1.0, 1.0, 1.0, 1.0, 1.0, 1.0, 1.0, 1.0, 1.0, 1.0, 1.0, 1.0, 1.0, 1.0, 1.0, 1.0, 1.0, 1.0, 1.0, 1.0, 1.0, 1.0, 1.0, 1.0, 1.0, 1.0, 1.0, 1.0, 1.0, 1.0, 1.0, 1.0, 1.0, 1.0, 1.0, 1.0, 1.0, 1.0, 1.0, 1.0, 1.0, 1.0, 1.0, 1.0, 1.0, 1.0, 1.0, 1.0, 1.0, 1.0, 1.0, 1.0, 1.0, 1.0, 1.0, 1.0, 1.0, 1.0, 1.0, 1.0, 1.0, 1.0, 1.0, 1.0, 1.0, 1.0, 1.0, 1.0, 1.0, 1.0, 1.0, 1.0, 1.0, 1.0, 1.0, 1.0, 1.0, 1.0, 1.0, 1.0, 1.0, 1.0, 1.0, 1.0, 1.0, 1.0, 1.0, 1.0, 1.0, 1.0, 1.0, 1.0, 1.0, 1.0, 1.0, 1.0, 1.0, 1.0, 1.0, 1.0, 1.0, 1.0, 1.0, 1.0, 1.0, 1.0, 1.0, 1.0, 1.0, 1.0, 1.0, 1.0, 1.0, 1.0, 1.0, 1.0, 1.0, 1.0, 1.0, 1.0, 1.0, 1.0, 1.0, 1.0, 1.0, 1.0, 1.0, 1.0, 1.0, 1.0, 1.0, 1.0, 1.0, 1.0, 1.0, 1.0, 1.0, 1.0, 1.0, 1.0, 1.0, 1.0, 1.0, 1.0, 1.0, 1.0, 1.0, 1.0, 1.0, 1.0, 1.0, 1.0, 1.0, 1.0, 1.0, 1.0, 1.0, 1.0, 1.0, 1.0, 1.0, 1.0, 1.0, 1.0, 1.0, 1.0, 1.0, 1.0, 1.0, 1.0, 1.0, 1.0, 1.0, 1.0, 1.0, 1.0, 1.0, 1.0, 1.0, 1.0, 1.0, 1.0, 1.0, 1.0, 1.0, 1.0, 1.0, 1.0, 1.0, 1.0, 1.0, 1.0, 1.0, 1.0, 1.0, 1.0, 1.0, 1.0, 1.0, 1.0, 1.0, 1.0, 1.0, 1.0, 1.0, 1.0, 1.0, 1.0, 1.0, 1.0, 1.0, 1.0, 1.0, 1.0, 1.0, 1.0, 1.0, 1.0, 1.0, 1.0, 1.0, 1.0, 1.0, 1.0, 1.0, 1.0, 1.0, 1.0, 1.0, 1.0, 1.0, 1.0, 1.0, 1.0, 1.0, 1.0, 1.0, 1.0, 1.0, 1.0, 1.0, 1.0, 1.0, 1.0, 1.0, 1.0, 1.0, 1.0, 1.0, 1.0, 1.0, 1.0, 1.0, 1.0, 1.0, 1.0, 1.0, 1.0, 1.0, 1.0, 1.0, 1.0, 1.0, 1.0, 1.0, 1.0, 1.0, 1.0, 1.0, 1.0, 1.0, 1.0, 1.0, 1.0, 1.0, 1.0, 1.0, 1.0, 1.0, 1.0, 1.0, 1.0, 1.0, 1.0, 1.0, 1.0, 1.0, 1.0, 1.0, 1.0, 1.0, 1.0, 1.0, 1.0, 1.0, 1.0, 1.0, 1.0, 1.0, 1.0, 1.0, 1.0, 1.0, 1.0, 1.0, 1.0, 1.0, 1.0, 1.0, 1.0, 1.0, 1.0, 1.0, 1.0, 1.0, 1.0, 1.0, 1.0, 1.0, 1.0, 1.0, 1.0, 1.0, 1.0, 1.0, 1.0, 1.0, 1.0, 1.0, 1.0, 1.0, 1.0, 1.0, 1.0, 1.0, 1.0, 1.0, 1.0, 1.0, 1.0, 1.0, 1.0, 1.0, 1.0, 1.0, 1.0, 1.0, 1.0, 1.0, 1.0, 1.0, 1.0, 1.0, 1.0, 1.0, 1.0, 1.0, 1.0, 1.0, 1.0, 1.0, 1.0, 1.0, 1.0, 1.0, 1.0, 1.0, 1.0, 1.0, 1.0, 1.0, 1.0, 1.0, 1.0, 1.0, 1.0, 1.0, 1.0, 1.0, 1.0, 1.0, 1.0, 1.0, 1.0, 1.0, 1.0, 1.0, 1.0, 1.0, 1.0, 1.0, 1.0, 1.0, 1.0, 1.0, 1.0, 1.0, 1.0, 1.0, 1.0, 1.0, 1.0, 1.0, 1.0, 1.0, 1.0, 1.0, 1.0, 1.0, 1.0, 1.0, 1.0, 1.0, 1.0, 1.0, 1.0, 1.0, 1.0, 1.0, 1.0, 1.0, 1.0, 1.0, 1.0, 1.0, 1.0, 1.0, 1.0, 1.0, 1.0, 1.0, 1.0, 1.0, 1.0, 1.0, 1.0, 1.0, 1.0, 1.0, 1.0, 1.0, 1.0, 1.0, 1.0, 1.0, 1.0, 1.0, 1.0, 1.0, 1.0, 1.0, 1.0, 1.0, 1.0, 1.0, 1.0, 1.0, 1.0, 1.0, 1.0, 1.0, 1.0, 1.0, 1.0, 1.0, 1.0, 1.0, 1.0, 1.0, 1.0, 1.0, 1.0, 1.0, 1.0, 1.0, 1.0, 1.0, 1.0, 1.0, 1.0, 1.0, 1.0, 1.0, 1.0, 1.0, 1.0, 1.0, 1.0, 1.0, 1.0, 1.0, 1.0, 1.0, 1.0, 1.0, 1.0, 1.0, 1.0, 1.0, 1.0, 1.0, 1.0, 1.0, 1.0, 1.0, 1.0, 1.0, 1.0, 1.0, 1.0, 1.0, 1.0, 1.0, 1.0, 1.0, 1.0, 1.0, 1.0, 1.0, 1.0, 1.0, 1.0, 1.0, 1.0, 1.0, 1.0, 1.0, 1.0, 1.0, 1.0, 1.0, 1.0, 1.0, 1.0, 1.0, 1.0, 1.0, 1.0, 1.0, 1.0, 1.0, 1.0, 1.0, 1.0, 1.0, 1.0, 1.0, 1.0, 1.0, 1.0, 1.0, 1.0, 1.0, 1.0, 1.0, 1.0, 1.0, 1.0, 1.0, 1.0, 1.0, 1.0, 1.0, 1.0, 1.0, 1.0, 1.0, 1.0, 1.0, 1.0, 1.0, 1.0, 1.0, 1.0, 1.0, 1.0, 1.0, 1.0, 1.0, 1.0, 1.0, 1.0, 1.0, 1.0, 1.0, 1.0, 1.0, 1.0, 1.0, 1.0, 1.0, 1.0, 1.0, 1.0, 1.0, 1.0, 1.0, 1.0, 1.0, 1.0, 1.0, 1.0, 1.0, 1.0, 1.0, 1.0, 1.0, 1.0, 1.0, 1.0, 1.0, 1.0, 1.0, 1.0, 1.0, 1.0, 1.0, 1.0, 1.0, 1.0, 1.0, 1.0, 1.0, 1.0, 1.0, 1.0, 1.0, 1.0, 1.0, 1.0, 1.0, 1.0, 1.0, 1.0, 1.0, 1.0, 1.0, 1.0, 1.0, 1.0, 1.0, 1.0, 1.0, 1.0, 1.0, 1.0, 1.0, 1.0, 1.0, 1.0, 1.0, 1.0, 1.0, 1.0, 1.0, 1.0, 1.0, 1.0, 1.0, 1.0, 1.0, 1.0, 1.0, 1.0, 1.0, 1.0, 1.0, 1.0, 1.0, 1.0, 1.0, 1.0, 1.0, 1.0, 1.0, 1.0, 1.0, 1.0, 1.0, 1.0, 1.0, 1.0, 1.0, 1.0, 1.0, 1.0, 1.0, 1.0, 1.0, 1.0, 1.0, 1.0, 1.0, 1.0, 1.0, 1.0, 1.0, 1.0, 1.0, 1.0, 1.0, 1.0, 1.0, 1.0, 1.0, 1.0, 1.0, 1.0, 1.0, 1.0, 1.0, 1.0, 1.0, 1.0, 1.0, 1.0, 1.0, 1.0, 1.0, 1.0, 1.0, 1.0, 1.0, 1.0, 1.0, 1.0, 1.0, 1.0, 1.0, 1.0, 1.0, 1.0, 1.0, 1.0, 1.0, 1.0, 1.0, 1.0, 1.0, 1.0, 1.0, 1.0, 1.0, 1.0, 1.0, 1.0, 1.0, 1.0, 1.0, 1.0, 1.0, 1.0, 1.0, 1.0, 1.0, 1.0, 1.0, 1.0, 1.0, 1.0, 1.0, 1.0, 1.0, 1.0, 1.0, 1.0, 1.0, 1.0, 1.0, 1.0, 1.0, 1.0, 1.0, 1.0, 1.0, 1.0, 1.0, 1.0, 1.0, 1.0, 1.0, 1.0, 1.0, 1.0, 1.0, 1.0, 1.0, 1.0, 1.0, 1.0, 1.0, 1.0, 1.0, 1.0, 1.0, 1.0, 1.0, 1.0, 1.0, 1.0, 1.0, 1.0, 1.0, 1.0, 1.0, 1.0, 1.0, 1.0, 1.0, 1.0, 1.0, 1.0, 1.0, 1.0, 1.0, 1.0, 1.0, 1.0, 1.0, 1.0, 1.0, 1.0, 1.0, 1.0, 1.0, 1.0, 1.0, 1.0, 1.0, 1.0, 1.0, 1.0, 1.0, 1.0, 1.0, 1.0, 1.0, 1.0, 1.0, 1.0, 1.0, 1.0, 1.0, 1.0, 1.0, 1.0, 1.0, 1.0, 1.0, 1.0, 1.0, 1.0, 1.0, 1.0, 1.0, 1.0, 1.0, 1.0, 1.0, 1.0, 1.0, 1.0, 1.0, 1.0, 1.0, 1.0, 1.0, 1.0, 1.0, 1.0, 1.0, 1.0, 1.0, 1.0, 1.0, 1.0, 1.0, 1.0, 1.0, 1.0, 1.0, 1.0, 1.0, 1.0, 1.0, 1.0, 1.0, 1.0, 1.0, 1.0, 1.0, 1.0, 1.0, 1.0, 1.0, 1.0, 1.0, 1.0, 1.0, 1.0, 1.0, 1.0, 1.0, 1.0, 1.0, 1.0, 1.0, 1.0, 1.0, 1.0, 1.0, 1.0, 1.0, 1.0, 1.0, 1.0, 1.0, 1.0, 1.0, 1.0, 1.0, 1.0, 1.0, 1.0, 1.0, 1.0, 1.0, 1.0, 1.0, 1.0, 1.0, 1.0, 1.0, 1.0, 1.0, 1.0, 1.0, 1.0, 1.0, 1.0, 1.0, 1.0, 1.0, 1.0, 1.0, 1.0, 1.0, 1.0, 1.0, 1.0, 1.0, 1.0, 1.0, 1.0, 1.0, 1.0, 1.0, 1.0, 1.0, 1.0, 1.0, 1.0, 1.0, 1.0, 1.0, 1.0, 1.0, 1.0, 1.0, 1.0, 1.0, 1.0, 1.0, 1.0, 1.0, 1.0, 1.0, 1.0, 1.0, 1.0, 1.0, 1.0, 1.0, 1.0, 1.0, 1.0, 1.0, 1.0, 1.0, 1.0, 1.0, 1.0, 1.0, 1.0, 1.0, 1.0, 1.0, 1.0, 1.0, 1.0, 1.0, 1.0, 1.0, 1.0, 1.0, 1.0, 1.0, 1.0, 1.0, 1.0, 1.0, 1.0, 1.0, 1.0, 1.0, 1.0, 1.0, 1.0, 1.0, 1.0, 1.0, 1.0, 1.0, 1.0, 1.0, 1.0, 1.0, 1.0, 1.0, 1.0, 1.0, 1.0, 1.0, 1.0, 1.0, 1.0, 1.0, 1.0, 1.0, 1.0, 1.0, 1.0, 1.0, 1.0, 1.0, 1.0, 1.0, 1.0, 1.0, 1.0, 1.0, 1.0, 1.0, 1.0, 1.0, 1.0, 1.0, 1.0, 1.0, 1.0, 1.0, 1.0, 1.0, 1.0, 1.0, 1.0, 1.0, 1.0, 1.0, 1.0, 1.0, 1.0, 1.0, 1.0, 1.0, 1.0, 1.0, 1.0, 1.0, 1.0, 1.0, 1.0, 1.0, 1.0, 1.0, 1.0, 1.0, 1.0, 1.0, 1.0, 1.0, 1.0, 1.0, 1.0, 1.0, 1.0, 1.0, 1.0, 1.0, 1.0, 1.0, 1.0, 1.0, 1.0, 1.0, 1.0, 1.0, 1.0, 1.0, 1.0, 1.0, 1.0, 1.0, 1.0, 1.0, 1.0, 1.0, 1.0, 1.0, 1.0, 1.0, 1.0, 1.0, 1.0, 1.0, 1.0, 1.0, 1.0, 1.0, 1.0, 1.0, 1.0, 1.0, 1.0, 1.0, 1.0, 1.0, 1.0, 1.0, 1.0, 1.0, 1.0, 1.0, 1.0, 1.0, 1.0, 1.0, 1.0, 1.0, 1.0, 1.0, 1.0, 1.0, 1.0, 1.0, 1.0, 1.0, 1.0, 1.0, 1.0, 1.0, 1.0, 1.0, 1.0, 1.0, 1.0, 1.0, 1.0, 1.0, 1.0, 1.0, 1.0, 1.0, 1.0, 1.0, 1.0, 1.0, 1.0, 1.0, 1.0, 1.0, 1.0, 1.0, 1.0, 1.0, 1.0, 1.0, 1.0, 1.0, 1.0, 1.0, 1.0, 1.0, 1.0, 1.0, 1.0, 1.0, 1.0, 1.0, 1.0, 1.0, 1.0, 1.0, 1.0, 1.0, 1.0, 1.0, 1.0, 1.0, 1.0, 1.0, 1.0, 1.0, 1.0, 1.0, 1.0, 1.0, 1.0, 1.0, 1.0, 1.0, 1.0, 1.0, 1.0, 1.0, 1.0, 1.0, 1.0, 1.0, 1.0, 1.0, 1.0, 1.0, 1.0, 1.0, 1.0, 1.0, 1.0, 1.0, 1.0, 1.0, 1.0, 1.0, 1.0, 1.0, 1.0, 1.0, 1.0, 1.0, 1.0, 1.0, 1.0, 1.0, 1.0, 1.0, 1.0, 1.0, 1.0, 1.0, 1.0, 1.0, 1.0, 1.0, 1.0, 1.0, 1.0, 1.0, 1.0, 1.0, 1.0, 1.0, 1.0, 1.0, 1.0, 1.0, 1.0, 1.0, 1.0, 1.0, 1.0, 1.0, 1.0, 1.0, 1.0, 1.0, 1.0, 1.0, 1.0, 1.0, 1.0, 1.0, 1.0, 1.0, 1.0, 1.0, 1.0, 1.0, 1.0, 1.0, 1.0, 1.0, 1.0, 1.0, 1.0, 1.0, 1.0, 1.0, 1.0, 1.0, 1.0, 1.0, 1.0, 1.0, 1.0, 1.0, 1.0, 1.0, 1.0, 1.0, 1.0, 1.0, 1.0, 1.0, 1.0, 1.0, 1.0, 1.0, 1.0, 1.0, 1.0, 1.0, 1.0, 1.0, 1.0, 1.0, 1.0, 1.0, 1.0, 1.0, 1.0, 1.0, 1.0, 1.0, 1.0, 1.0, 1.0, 1.0, 1.0, 1.0, 1.0, 1.0, 1.0, 1.0, 1.0, 1.0, 1.0, 1.0, 1.0, 1.0, 1.0, 1.0, 1.0, 1.0, 1.0, 1.0, 1.0, 1.0, 1.0, 1.0, 1.0, 1.0, 1.0, 1.0, 1.0, 1.0, 1.0, 1.0, 1.0, 1.0, 1.0, 1.0, 1.0, 1.0, 1.0, 1.0, 1.0, 1.0, 1.0, 1.0, 1.0, 1.0, 1.0, 1.0, 1.0, 1.0, 1.0, 1.0, 1.0, 1.0, 1.0, 1.0, 1.0, 1.0, 1.0, 1.0, 1.0, 1.0, 1.0, 1.0, 1.0, 1.0, 1.0, 1.0, 1.0, 1.0, 1.0, 1.0, 1.0, 1.0, 1.0, 1.0, 1.0, 1.0, 1.0, 1.0, 1.0, 1.0, 1.0, 1.0, 1.0, 1.0, 1.0, 1.0, 1.0, 1.0, 1.0, 1.0, 1.0, 1.0, 1.0, 1.0, 1.0, 1.0, 1.0, 1.0, 1.0, 1.0, 1.0, 1.0, 1.0, 1.0, 1.0, 1.0, 1.0, 1.0, 1.0, 1.0, 1.0, 1.0, 1.0, 1.0, 1.0, 1.0, 1.0, 1.0, 1.0, 1.0, 1.0, 1.0, 1.0, 1.0, 1.0, 1.0, 1.0, 1.0, 1.0, 1.0, 1.0, 1.0, 1.0, 1.0, 1.0, 1.0, 1.0, 1.0, 1.0, 1.0, 1.0, 1.0, 1.0, 1.0, 1.0, 1.0, 1.0, 1.0, 1.0, 1.0, 1.0, 1.0, 1.0, 1.0, 1.0, 1.0, 1.0, 1.0, 1.0, 1.0, 1.0, 1.0, 1.0, 1.0, 1.0, 1.0, 1.0, 1.0, 1.0, 1.0, 1.0, 1.0, 1.0, 1.0, 1.0, 1.0, 1.0, 1.0, 1.0, 1.0, 1.0, 1.0, 1.0, 1.0, 1.0, 1.0, 1.0, 1.0, 1.0, 1.0, 1.0, 1.0, 1.0, 1.0, 1.0, 1.0, 1.0, 1.0, 1.0, 1.0, 1.0, 1.0, 1.0, 1.0, 1.0, 1.0, 1.0, 1.0, 1.0, 1.0, 1.0, 1.0, 1.0, 1.0, 1.0, 1.0, 1.0, 1.0, 1.0, 1.0, 1.0, 1.0, 1.0, 1.0, 1.0, 1.0, 1.0, 1.0, 1.0, 1.0, 1.0, 1.0, 1.0, 1.0, 1.0, 1.0, 1.0, 1.0, 1.0, 1.0, 1.0, 1.0, 1.0, 1.0, 1.0, 1.0, 1.0, 1.0, 1.0, 1.0, 1.0, 1.0, 1.0, 1.0, 1.0, 1.0, 1.0, 1.0, 1.0, 1.0, 1.0, 1.0, 1.0, 1.0, 1.0, 1.0, 1.0, 1.0, 1.0, 1.0, 1.0, 1.0, 1.0, 1.0, 1.0, 1.0, 1.0, 1.0, 1.0, 1.0, 1.0, 1.0, 1.0, 1.0, 1.0, 1.0, 1.0, 1.0, 1.0, 1.0, 1.0, 1.0, 1.0, 1.0, 1.0, 1.0, 1.0, 1.0, 1.0, 1.0, 1.0, 1.0, 1.0, 1.0, 1.0, 1.0, 1.0, 1.0, 1.0, 1.0, 1.0, 1.0, 1.0, 1.0, 1.0, 1.0, 1.0, 1.0, 1.0, 1.0, 1.0, 1.0, 1.0, 1.0, 1.0, 1.0, 1.0, 1.0, 1.0, 1.0, 1.0, 1.0, 1.0, 1.0, 1.0, 1.0, 1.0, 1.0, 1.0, 1.0, 1.0, 1.0, 1.0, 1.0, 1.0, 1.0, 1.0, 1.0, 1.0, 1.0, 1.0, 1.0, 1.0, 1.0, 1.0, 1.0, 1.0, 1.0, 1.0, 1.0, 1.0, 1.0, 1.0, 1.0, 1.0, 1.0, 1.0, 1.0, 1.0, 1.0, 1.0, 1.0, 1.0, 1.0, 1.0, 1.0, 1.0, 1.0, 1.0, 1.0, 1.0, 1.0, 1.0, 1.0, 1.0, 1.0, 1.0, 1.0, 1.0, 1.0, 1.0, 1.0, 1.0, 1.0, 1.0, 1.0, 1.0, 1.0, 1.0, 1.0, 1.0, 1.0, 1.0, 1.0, 1.0, 1.0, 1.0, 1.0, 1.0, 1.0, 1.0, 1.0, 1.0, 1.0, 1.0, 1.0, 1.0, 1.0, 1.0, 1.0, 1.0, 1.0, 1.0, 1.0, 1.0, 1.0, 1.0, 1.0, 1.0, 1.0, 1.0, 1.0, 1.0, 1.0, 1.0, 1.0, 1.0, 1.0, 1.0, 1.0, 1.0, 1.0, 1.0, 1.0, 1.0, 1.0, 1.0, 1.0, 1.0, 1.0, 1.0, 1.0, 1.0, 1.0, 1.0, 1.0, 1.0, 1.0, 1.0, 1.0, 1.0, 1.0, 1.0, 1.0, 1.0, 1.0, 1.0, 1.0, 1.0, 1.0, 1.0, 1.0, 1.0, 1.0, 1.0, 1.0, 1.0, 1.0, 1.0, 1.0, 1.0, 1.0, 1.0, 1.0, 1.0, 1.0, 1.0, 1.0, 1.0, 1.0, 1.0, 1.0, 1.0, 1.0, 1.0, 1.0, 1.0, 1.0, 1.0, 1.0, 1.0, 1.0, 1.0, 1.0, 1.0, 1.0, 1.0, 1.0, 1.0, 1.0, 1.0, 1.0, 1.0, 1.0, 1.0, 1.0, 1.0, 1.0, 1.0, 1.0, 1.0, 1.0, 1.0, 1.0, 1.0, 1.0, 1.0, 1.0, 1.0, 1.0, 1.0, 1.0, 1.0, 1.0, 1.0, 1.0, 1.0, 1.0, 1.0, 1.0, 1.0, 1.0, 1.0, 1.0, 1.0, 1.0, 1.0, 1.0, 1.0, 1.0, 1.0, 1.0, 1.0, 1.0, 1.0, 1.0, 1.0, 1.0, 1.0, 1.0, 1.0, 1.0, 1.0, 1.0, 1.0, 1.0, 1.0, 1.0, 1.0, 1.0, 1.0, 1.0, 1.0, 1.0, 1.0, 1.0, 1.0, 1.0, 1.0, 1.0, 1.0, 1.0, 1.0, 1.0, 1.0, 1.0, 1.0, 1.0, 1.0, 1.0, 1.0, 1.0, 1.0, 1.0, 1.0, 1.0, 1.0, 1.0, 1.0, 1.0, 1.0, 1.0, 1.0, 1.0, 1.0, 1.0, 1.0, 1.0, 1.0, 1.0, 1.0, 1.0, 1.0, 1.0, 1.0, 1.0, 1.0, 1.0, 1.0, 1.0, 1.0, 1.0, 1.0, 1.0, 1.0, 1.0, 1.0, 1.0, 1.0, 1.0, 1.0, 1.0, 1.0, 1.0, 1.0, 1.0, 1.0, 1.0, 1.0, 1.0, 1.0, 1.0, 1.0, 1.0, 1.0, 1.0, 1.0, 1.0, 1.0, 1.0, 1.0, 1.0, 1.0, 1.0, 1.0, 1.0, 1.0, 1.0, 1.0, 1.0, 1.0, 1.0, 1.0, 1.0, 1.0, 1.0, 1.0, 1.0, 1.0, 1.0, 1.0, 1.0, 1.0, 1.0, 1.0, 1.0, 1.0, 1.0, 1.0, 1.0, 1.0, 1.0, 1.0, 1.0, 1.0, 1.0, 1.0, 1.0, 1.0, 1.0, 1.0, 1.0, 1.0, 1.0, 1.0, 1.0, 1.0, 1.0, 1.0, 1.0, 1.0, 1.0, 1.0, 1.0, 1.0, 1.0, 1.0, 1.0, 1.0, 1.0, 1.0, 1.0, 1.0, 1.0, 1.0, 1.0, 1.0, 1.0, 1.0, 1.0, 1.0, 1.0, 1.0, 1.0, 1.0, 1.0, 1.0, 1.0, 1.0, 1.0, 1.0, 1.0, 1.0, 1.0, 1.0, 1.0, 1.0, 1.0, 1.0, 1.0, 1.0, 1.0, 1.0, 1.0, 1.0, 1.0, 1.0, 1.0, 1.0, 1.0, 1.0, 1.0, 1.0, 1.0, 1.0, 1.0, 1.0, 1.0, 1.0, 1.0, 1.0, 1.0, 1.0, 1.0, 1.0, 1.0, 1.0, 1.0, 1.0, 1.0, 1.0, 1.0, 1.0, 1.0, 1.0, 1.0, 1.0, 1.0, 1.0, 1.0, 1.0, 1.0, 1.0, 1.0, 1.0, 1.0, 1.0, 1.0, 1.0, 1.0, 1.0, 1.0, 1.0, 1.0, 1.0, 1.0, 1.0, 1.0, 1.0, 1.0, 1.0, 1.0, 1.0, 1.0, 1.0, 1.0, 1.0, 1.0, 1.0, 1.0, 1.0, 1.0, 1.0, 1.0, 1.0, 1.0, 1.0, 1.0, 1.0, 1.0, 1.0, 1.0, 1.0, 1.0, 1.0, 1.0, 1.0, 1.0, 1.0, 1.0, 1.0, 1.0, 1.0, 1.0, 1.0, 1.0, 1.0, 1.0, 1.0, 1.0, 1.0, 1.0, 1.0, 1.0, 1.0, 1.0, 1.0, 1.0, 1.0, 1.0, 1.0, 1.0, 1.0, 1.0, 1.0, 1.0, 1.0, 1.0, 1.0, 1.0, 1.0, 1.0, 1.0, 1.0, 1.0, 1.0, 1.0, 1.0, 1.0, 1.0, 1.0, 1.0, 1.0, 1.0, 1.0, 1.0, 1.0, 1.0, 1.0, 1.0, 1.0, 1.0, 1.0, 1.0, 1.0, 1.0, 1.0, 1.0, 1.0, 1.0, 1.0, 1.0, 1.0, 1.0, 1.0, 1.0, 1.0, 1.0, 1.0, 1.0, 1.0, 1.0, 1.0, 1.0, 1.0, 1.0, 1.0, 1.0, 1.0, 1.0, 1.0, 1.0, 1.0, 1.0, 1.0, 1.0, 1.0, 1.0, 1.0, 1.0, 1.0, 1.0, 1.0, 1.0, 1.0, 1.0, 1.0, 1.0, 1.0, 1.0, 1.0, 1.0, 1.0, 1.0, 1.0, 1.0, 1.0, 1.0, 1.0, 1.0, 1.0, 1.0, 1.0, 1.0, 1.0, 1.0, 1.0, 1.0, 1.0, 1.0, 1.0, 1.0, 1.0, 1.0, 1.0, 1.0, 1.0, 1.0, 1.0, 1.0, 1.0, 1.0, 1.0, 1.0, 1.0, 1.0, 1.0, 1.0, 1.0, 1.0, 1.0, 1.0, 1.0, 1.0, 1.0, 1.0, 1.0, 1.0, 1.0, 1.0, 1.0, 1.0, 1.0, 1.0, 1.0, 1.0, 1.0, 1.0, 1.0, 1.0, 1.0, 1.0, 1.0, 1.0, 1.0, 1.0, 1.0, 1.0, 1.0, 1.0, 1.0, 1.0, 1.0, 1.0, 1.0, 1.0, 1.0, 1.0, 1.0, 1.0, 1.0, 1.0, 1.0, 1.0, 1.0, 1.0, 1.0, 1.0, 1.0, 1.0, 1.0, 1.0, 1.0, 1.0, 1.0, 1.0, 1.0, 1.0, 1.0, 1.0, 1.0, 1.0, 1.0, 1.0, 1.0, 1.0, 1.0, 1.0, 1.0, 1.0, 1.0, 1.0, 1.0, 1.0, 1.0, 1.0, 1.0, 1.0, 1.0, 1.0, 1.0, 1.0, 1.0, 1.0, 1.0, 1.0, 1.0, 1.0, 1.0, 1.0, 1.0, 1.0, 1.0, 1.0, 1.0, 1.0, 1.0, 1.0, 1.0, 1.0, 1.0, 1.0, 1.0, 1.0, 1.0, 1.0, 1.0, 1.0, 1.0, 1.0, 1.0, 1.0, 1.0, 1.0, 1.0, 1.0, 1.0, 1.0, 1.0, 1.0, 1.0, 1.0, 1.0, 1.0, 1.0, 1.0, 1.0, 1.0, 1.0, 1.0, 1.0, 1.0, 1.0, 1.0, 1.0, 1.0, 1.0, 1.0, 1.0, 1.0, 1.0, 1.0, 1.0, 1.0, 1.0, 1.0, 1.0, 1.0, 1.0, 1.0, 1.0, 1.0, 1.0, 1.0, 1.0, 1.0, 1.0, 1.0, 1.0, 1.0, 1.0, 1.0, 1.0, 1.0, 1.0, 1.0, 1.0, 1.0, 1.0, 1.0, 1.0, 1.0, 1.0, 1.0, 1.0, 1.0, 1.0, 1.0, 1.0, 1.0, 1.0, 1.0, 1.0, 1.0, 1.0, 1.0, 1.0, 1.0, 1.0, 1.0, 1.0, 1.0, 1.0, 1.0, 1.0, 1.0, 1.0, 1.0, 1.0, 1.0, 1.0, 1.0, 1.0, 1.0, 1.0, 1.0, 1.0, 1.0, 1.0, 1.0, 1.0, 1.0, 1.0, 1.0, 1.0, 1.0, 1.0, 1.0, 1.0, 1.0, 1.0, 1.0, 1.0, 1.0, 1.0, 1.0, 1.0, 1.0, 1.0, 1.0, 1.0, 1.0, 1.0, 1.0, 1.0, 1.0, 1.0, 1.0, 1.0, 1.0, 1.0, 1.0, 1.0, 1.0, 1.0, 1.0, 1.0, 1.0, 1.0, 1.0, 1.0, 1.0, 1.0, 1.0, 1.0, 1.0, 1.0, 1.0, 1.0, 1.0, 1.0, 1.0, 1.0, 1.0, 1.0, 1.0, 1.0, 1.0, 1.0, 1.0, 1.0, 1.0, 1.0, 1.0, 1.0, 1.0, 1.0, 1.0, 1.0, 1.0, 1.0, 1.0, 1.0, 1.0, 1.0, 1.0, 1.0, 1.0, 1.0, 1.0, 1.0, 1.0, 1.0, 1.0, 1.0, 1.0, 1.0, 1.0, 1.0, 1.0, 1.0, 1.0, 1.0, 1.0, 1.0, 1.0, 1.0, 1.0, 1.0, 1.0, 1.0, 1.0, 1.0, 1.0, 1.0, 1.0, 1.0, 1.0, 1.0, 1.0, 1.0, 1.0, 1.0, 1.0, 1.0, 1.0, 1.0, 1.0, 1.0, 1.0, 1.0, 1.0, 1.0, 1.0, 1.0, 1.0, 1.0, 1.0, 1.0, 1.0, 1.0, 1.0, 1.0, 1.0, 1.0, 1.0, 1.0, 1.0, 1.0, 1.0, 1.0, 1.0, 1.0, 1.0, 1.0, 1.0, 1.0, 1.0, 1.0, 1.0, 1.0, 1.0, 1.0, 1.0, 1.0, 1.0, 1.0, 1.0, 1.0, 1.0, 1.0, 1.0, 1.0, 1.0, 1.0, 1.0, 1.0, 1.0, 1.0, 1.0, 1.0, 1.0, 1.0, 1.0, 1.0, 1.0, 1.0, 1.0, 1.0, 1.0, 1.0, 1.0, 1.0, 1.0, 1.0, 1.0, 1.0, 1.0, 1.0, 1.0, 1.0, 1.0, 1.0, 1.0, 1.0, 1.0, 1.0, 1.0, 1.0, 1.0, 1.0, 1.0, 1.0, 1.0, 1.0, 1.0, 1.0, 1.0, 1.0, 1.0, 1.0, 1.0, 1.0, 1.0, 1.0, 1.0, 1.0, 1.0, 1.0, 1.0, 1.0, 1.0, 1.0, 1.0, 1.0, 1.0, 1.0, 1.0, 1.0, 1.0, 1.0, 1.0, 1.0, 1.0, 1.0, 1.0, 1.0, 1.0, 1.0, 1.0, 1.0, 1.0, 1.0, 1.0, 1.0, 1.0, 1.0, 1.0, 1.0, 1.0, 1.0, 1.0, 1.0, 1.0, 1.0, 1.0, 1.0, 1.0, 1.0, 1.0, 1.0, 1.0, 1.0, 1.0, 1.0, 1.0, 1.0, 1.0, 1.0, 1.0, 1.0, 1.0, 1.0, 1.0, 1.0, 1.0, 1.0, 1.0, 1.0, 1.0, 1.0, 1.0, 1.0, 1.0, 1.0, 1.0, 1.0, 1.0, 1.0, 1.0, 1.0, 1.0, 1.0, 1.0, 1.0, 1.0, 1.0, 1.0, 1.0, 1.0, 1.0, 1.0, 1.0, 1.0, 1.0, 1.0, 1.0, 1.0, 1.0, 1.0, 1.0, 1.0, 1.0, 1.0, 1.0, 1.0, 1.0, 1.0, 1.0, 1.0, 1.0, 1.0, 1.0, 1.0, 1.0, 1.0, 1.0, 1.0, 1.0, 1.0, 1.0, 1.0, 1.0, 1.0, 1.0, 1.0, 1.0, 1.0, 1.0, 1.0, 1.0, 1.0, 1.0, 1.0, 1.0, 1.0, 1.0, 1.0, 1.0, 1.0, 1.0, 1.0, 1.0, 1.0, 1.0, 1.0, 1.0, 1.0, 1.0, 1.0, 1.0, 1.0, 1.0, 1.0, 1.0, 1.0, 1.0, 1.0, 1.0, 1.0, 1.0, 1.0, 1.0, 1.0, 1.0, 1.0, 1.0, 1.0, 1.0, 1.0, 1.0, 1.0, 1.0, 1.0, 1.0, 1.0, 1.0, 1.0, 1.0, 1.0, 1.0, 1.0, 1.0, 1.0, 1.0, 1.0, 1.0, 1.0, 1.0, 1.0, 1.0, 1.0, 1.0, 1.0, 1.0, 1.0, 1.0, 1.0, 1.0, 1.0, 1.0, 1.0, 1.0, 1.0, 1.0, 1.0, 1.0, 1.0, 1.0, 1.0, 1.0, 1.0, 1.0, 1.0, 1.0, 1.0, 1.0, 1.0, 1.0, 1.0, 1.0, 1.0, 1.0, 1.0, 1.0, 1.0, 1.0, 1.0, 1.0, 1.0, 1.0, 1.0, 1.0, 1.0, 1.0, 1.0, 1.0, 1.0, 1.0, 1.0, 1.0, 1.0, 1.0, 1.0, 1.0, 1.0, 1.0, 1.0, 1.0, 1.0, 1.0, 1.0, 1.0, 1.0, 1.0, 1.0, 1.0, 1.0, 1.0, 1.0, 1.0, 1.0, 1.0, 1.0, 1.0, 1.0, 1.0, 1.0, 1.0, 1.0, 1.0, 1.0, 1.0, 1.0, 1.0, 1.0, 1.0, 1.0, 1.0, 1.0, 1.0, 1.0, 1.0, 1.0, 1.0, 1.0, 1.0, 1.0, 1.0, 1.0, 1.0, 1.0, 1.0, 1.0, 1.0, 1.0, 1.0, 1.0, 1.0, 1.0, 1.0, 1.0, 1.0, 1.0, 1.0, 1.0, 1.0, 1.0, 1.0, 1.0, 1.0, 1.0, 1.0, 1.0, 1.0, 1.0, 1.0, 1.0, 1.0, 1.0, 1.0, 1.0, 1.0, 1.0, 1.0, 1.0, 1.0, 1.0, 1.0, 1.0, 1.0, 1.0, 1.0, 1.0, 1.0, 1.0, 1.0, 1.0, 1.0, 1.0, 1.0, 1.0, 1.0, 1.0, 1.0, 1.0, 1.0, 1.0, 1.0, 1.0, 1.0, 1.0, 1.0, 1.0, 1.0, 1.0, 1.0, 1.0, 1.0, 1.0, 1.0, 1.0, 1.0, 1.0, 1.0, 1.0, 1.0, 1.0, 1.0, 1.0, 1.0, 1.0, 1.0, 1.0, 1.0, 1.0, 1.0, 1.0, 1.0, 1.0, 1.0, 1.0, 1.0, 1.0, 1.0, 1.0, 1.0, 1.0, 1.0, 1.0, 1.0, 1.0, 1.0, 1.0, 1.0, 1.0, 1.0, 1.0, 1.0, 1.0, 1.0, 1.0, 1.0, 1.0, 1.0, 1.0, 1.0, 1.0, 1.0, 1.0, 1.0, 1.0, 1.0, 1.0, 1.0, 1.0, 1.0, 1.0, 1.0, 1.0, 1.0, 1.0, 1.0, 1.0, 1.0, 1.0, 1.0, 1.0, 1.0, 1.0, 1.0, 1.0, 1.0, 1.0, 1.0, 1.0, 1.0, 1.0, 1.0, 1.0, 1.0, 1.0, 1.0, 1.0, 1.0, 1.0, 1.0, 1.0, 1.0, 1.0, 1.0, 1.0, 1.0, 1.0, 1.0, 1.0, 1.0, 1.0, 1.0, 1.0, 1.0, 1.0, 1.0, 1.0, 1.0, 1.0, 1.0, 1.0, 1.0, 1.0, 1.0, 1.0, 1.0, 1.0, 1.0, 1.0, 1.0, 1.0, 1.0, 1.0, 1.0, 1.0, 1.0, 1.0, 1.0, 1.0, 1.0, 1.0, 1.0, 1.0, 1.0, 1.0, 1.0, 1.0, 1.0, 1.0, 1.0, 1.0, 1.0, 1.0, 1.0, 1.0, 1.0, 1.0, 1.0, 1.0, 1.0, 1.0, 1.0, 1.0, 1.0, 1.0, 1.0, 1.0, 1.0, 1.0, 1.0, 1.0, 1.0, 1.0, 1.0, 1.0, 1.0, 1.0, 1.0, 1.0, 1.0, 1.0, 1.0, 1.0, 1.0, 1.0, 1.0, 1.0, 1.0, 1.0, 1.0, 1.0, 1.0, 1.0, 1.0, 1.0, 1.0, 1.0, 1.0, 1.0, 1.0, 1.0, 1.0, 1.0, 1.0, 1.0, 1.0, 1.0, 1.0, 1.0, 1.0, 1.0, 1.0, 1.0, 1.0, 1.0, 1.0, 1.0, 1.0, 1.0, 1.0, 1.0, 1.0, 1.0, 1.0, 1.0, 1.0, 1.0, 1.0, 1.0, 1.0, 1.0, 1.0, 1.0, 1.0, 1.0, 1.0, 1.0, 1.0, 1.0, 1.0, 1.0, 1.0, 1.0, 1.0, 1.0, 1.0, 1.0, 1.0, 1.0, 1.0, 1.0, 1.0, 1.0, 1.0, 1.0, 1.0, 1.0, 1.0, 1.0, 1.0, 1.0, 1.0, 1.0, 1.0, 1.0, 1.0, 1.0, 1.0, 1.0, 1.0, 1.0, 1.0, 1.0, 1.0, 1.0, 1.0, 1.0, 1.0, 1.0, 1.0, 1.0, 1.0, 1.0, 1.0, 1.0, 1.0, 1.0, 1.0, 1.0, 1.0, 1.0, 1.0, 1.0, 1.0, 1.0, 1.0, 1.0, 1.0, 1.0, 1.0, 1.0, 1.0, 1.0, 1.0, 1.0, 1.0, 1.0, 1.0, 1.0, 1.0, 1.0, 1.0, 1.0, 1.0, 1.0, 1.0, 1.0, 1.0, 1.0, 1.0, 1.0, 1.0, 1.0, 1.0, 1.0, 1.0, 1.0, 1.0, 1.0, 1.0, 1.0, 1.0, 1.0, 1.0, 1.0, 1.0, 1.0, 1.0, 1.0, 1.0, 1.0, 1.0, 1.0, 1.0, 1.0, 1.0, 1.0, 1.0, 1.0, 1.0, 1.0, 1.0, 1.0, 1.0, 1.0, 1.0, 1.0, 1.0, 1.0, 1.0, 1.0, 1.0, 1.0, 1.0, 1.0, 1.0, 1.0, 1.0, 1.0, 1.0, 1.0, 1.0, 1.0, 1.0, 1.0, 1.0, 1.0, 1.0, 1.0, 1.0, 1.0, 1.0, 1.0, 1.0, 1.0, 1.0, 1.0, 1.0, 1.0, 1.0, 1.0, 1.0, 1.0, 1.0, 1.0, 1.0, 1.0, 1.0, 1.0, 1.0, 1.0, 1.0, 1.0, 1.0, 1.0, 1.0, 1.0, 1.0, 1.0, 1.0, 1.0, 1.0, 1.0, 1.0, 1.0, 1.0, 1.0, 1.0, 1.0, 1.0, 1.0, 1.0, 1.0, 1.0, 1.0, 1.0, 1.0, 1.0, 1.0, 1.0, 1.0, 1.0, 1.0, 1.0, 1.0, 1.0, 1.0, 1.0, 1.0, 1.0, 1.0, 1.0, 1.0, 1.0, 1.0, 1.0, 1.0, 1.0, 1.0, 1.0, 1.0, 1.0, 1.0, 1.0, 1.0, 1.0, 1.0, 1.0, 1.0, 1.0, 1.0, 1.0, 1.0, 1.0, 1.0, 1.0, 1.0, 1.0, 1.0, 1.0, 1.0, 1.0, 1.0, 1.0, 1.0, 1.0, 1.0, 1.0, 1.0, 1.0, 1.0, 1.0, 1.0, 1.0, 1.0, 1.0, 1.0, 1.0, 1.0, 1.0, 1.0, 1.0, 1.0, 1.0, 1.0, 1.0, 1.0, 1.0, 1.0, 1.0, 1.0, 1.0, 1.0, 1.0, 1.0, 1.0, 1.0, 1.0, 1.0, 1.0, 1.0, 1.0, 1.0, 1.0, 1.0, 1.0, 1.0, 1.0, 1.0, 1.0, 1.0, 1.0, 1.0, 1.0, 1.0, 1.0, 1.0, 1.0, 1.0, 1.0, 1.0, 1.0, 1.0, 1.0, 1.0, 1.0, 1.0, 1.0, 1.0, 1.0, 1.0, 1.0, 1.0, 1.0, 1.0, 1.0, 1.0, 1.0, 1.0, 1.0, 1.0, 1.0, 1.0, 1.0, 1.0, 1.0, 1.0, 1.0, 1.0, 1.0, 1.0, 1.0, 1.0, 1.0, 1.0, 1.0, 1.0, 1.0, 1.0, 1.0, 1.0, 1.0, 1.0, 1.0, 1.0, 1.0, 1.0, 1.0, 1.0, 1.0, 1.0, 1.0, 1.0, 1.0, 1.0, 1.0, 1.0, 1.0, 1.0, 1.0, 1.0, 1.0, 1.0, 1.0, 1.0, 1.0, 1.0, 1.0, 1.0, 1.0, 1.0, 1.0, 1.0, 1.0, 1.0, 1.0, 1.0, 1.0, 1.0, 1.0, 1.0, 1.0, 1.0, 1.0, 1.0, 1.0, 1.0, 1.0, 1.0, 1.0, 1.0, 1.0, 1.0, 1.0, 1.0, 1.0, 1.0, 1.0, 1.0, 1.0, 1.0, 1.0, 1.0, 1.0, 1.0, 1.0, 1.0, 1.0, 1.0, 1.0, 1.0, 1.0, 1.0, 1.0, 1.0, 1.0, 1.0, 1.0, 1.0, 1.0, 1.0, 1.0, 1.0, 1.0, 1.0, 1.0, 1.0, 1.0, 1.0, 1.0, 1.0, 1.0, 1.0, 1.0, 1.0, 1.0, 1.0, 1.0, 1.0, 1.0, 1.0, 1.0, 1.0, 1.0, 1.0, 1.0, 1.0, 1.0, 1.0, 1.0, 1.0, 1.0, 1.0, 1.0, 1.0, 1.0, 1.0, 1.0, 1.0, 1.0, 1.0, 1.0, 1.0, 1.0, 1.0, 1.0, 1.0, 1.0, 1.0, 1.0, 1.0, 1.0, 1.0, 1.0, 1.0, 1.0, 1.0, 1.0, 1.0, 1.0, 1.0, 1.0, 1.0, 1.0, 1.0, 1.0, 1.0, 1.0, 1.0, 1.0, 1.0, 1.0, 1.0, 1.0, 1.0, 1.0, 1.0, 1.0, 1.0, 1.0, 1.0, 1.0, 1.0, 1.0, 1.0, 1.0, 1.0, 1.0, 1.0, 1.0, 1.0, 1.0, 1.0, 1.0, 1.0, 1.0, 1.0, 1.0, 1.0, 1.0, 1.0, 1.0, 1.0, 1.0, 1.0, 1.0, 1.0, 1.0, 1.0, 1.0, 1.0, 1.0, 1.0, 1.0, 1.0, 1.0, 1.0, 1.0, 1.0, 1.0, 1.0, 1.0, 1.0, 1.0, 1.0, 1.0, 1.0, 1.0, 1.0, 1.0, 1.0, 1.0, 1.0, 1.0, 1.0, 1.0, 1.0, 1.0, 1.0, 1.0, 1.0, 1.0, 1.0, 1.0, 1.0, 1.0, 1.0, 1.0, 1.0, 1.0, 1.0, 1.0, 1.0, 1.0, 1.0, 1.0, 1.0, 1.0, 1.0, 1.0, 1.0, 1.0, 1.0, 1.0, 1.0, 1.0, 1.0, 1.0])
me_model_0.materials.append(mat_material)
me_model_0.use_remesh_preserve_volume = False
me_model_0.use_remesh_preserve_attributes = False
me_model_0.use_mirror_vertex_groups = False
me_model_0.update()
arm_bones = bpy.data.armatures.new('Bones')  # bones are not reproduced

# ---- objects
ob_skeleton = bpy.data.objects.new('Skeleton', arm_bones)
ob_model_0 = bpy.data.objects.new('Model_0', me_model_0)

# ---- transforms, parenting, visibility, modifiers, constraints
ob_skeleton.location = (0.0, 0.0, 0.0)
ob_skeleton.show_in_front = True
ob_skeleton.lineart.crease_threshold = 0.0
ob_model_0.parent = ob_skeleton
ob_model_0.location = (0.0, 0.0, 0.0)
ob_model_0.lock_rotations_4d = False
ob_model_0.empty_display_type = 'ARROWS'
ob_model_0.lineart.crease_threshold = 0.0
_vg = ob_model_0.vertex_groups.new(name='Spine')
for _i, _w in zip([0, 1, 2, 3, 4, 5, 6, 7, 8, 9, 10, 11, 12, 13, 14, 15, 24, 25, 28, 29, 32, 33, 34, 35, 36, 37, 38, 39, 40, 41, 42, 43, 44, 45, 46, 47, 48, 49, 50, 51, 52, 53, 54, 55, 56, 57, 58, 59, 60, 61, 62, 63, 64, 65, 66, 67, 68, 69, 70, 71, 72, 73, 74, 75, 76, 77, 78, 79, 80, 81, 82, 83, 84, 85, 86, 87, 88, 89, 90, 91, 92, 93, 94, 95, 96, 101, 109, 114, 122, 129, 130, 131, 132, 133, 134, 135, 136, 137, 138, 139, 140, 141, 142, 143, 144, 145, 146, 147, 148, 149, 150, 151, 152, 153, 154, 155, 156, 157, 158, 159, 160, 161, 162, 163, 164, 165, 166, 167, 168, 169, 170, 171, 172, 173, 174, 175, 176, 177, 178, 179, 180, 181, 182, 183, 184, 185, 186, 187, 188, 189, 191, 192, 193, 194, 195, 197, 198, 199, 200, 201, 202, 203, 204, 205, 214, 215, 217, 218, 219, 220, 222, 223, 224, 225, 226, 227, 228, 229, 230, 231, 232, 233, 234, 235, 236, 237, 238, 239, 240, 241, 242, 243, 244, 245, 246, 247, 248, 249, 250], [1.0, 1.0, 1.0, 1.0, 0.9994, 1.0, 1.0, 1.0, 1.0, 1.0, 1.0, 1.0, 1.0, 1.0, 1.0, 0.9991, 0.003856, 0.01394, 0.01392, 0.003864, 1.459e-05, 0.002051, 8.351e-12, 8.673e-13, 3.804e-12, 3.209e-08, 3.832e-06, 0.03284, 0.03507, 0.0008891, 3.307e-08, 1.882e-08, 1.757e-08, 1.117e-08, 0.01032, 6.535e-09, 1.325e-08, 1.564e-07, 7.792e-23, 5.317e-05, 0.0, 4.893e-29, 4.625e-15, 3.08e-10, 2.132e-09, 8.561e-06, 4.141e-08, 6.732e-22, 0.0, 2.157e-05, 1.643e-09, 1.499e-09, 0.9902, 1.0, 1.0, 1.0, 1.0, 1.0, 1.0, 1.0, 1.0, 1.0, 1.0, 1.0, 1.0, 1.0, 0.9999, 1.0, 1.0, 0.9983, 1.0, 1.0, 1.0, 1.0, 0.9999, 1.0, 1.0, 0.9983, 1.0, 1.0, 1.0, 1.0, 1.0, 1.0, 1.0, 0.0001224, 1.281e-09, 0.0001224, 1.282e-09, 6.045e-08, 1.458e-20, 1.966e-14, 0.0005958, 0.75, 4.119e-11, 0.7489, 1.005e-05, 1.44e-16, 4.496e-06, 1.125e-06, 0.008732, 0.75, 4.612e-13, 0.75, 5.264e-30, 3.562e-10, 0.75, 0.0, 0.75, 0.02277, 0.003651, 7.066e-06, 1.33e-05, 7.002e-07, 0.75, 9.426e-08, 0.75, 1.412e-07, 0.0001667, 6.275e-06, 5.791e-06, 8.742e-06, 4.136e-31, 4.342e-10, 2.89e-05, 1.0, 1.782e-22, 1.718e-23, 5.202e-24, 2.385e-40, 4.85e-28, 0.0, 1.031e-14, 1.198e-06, 1.446e-20, 0.0, 6.902e-38, 0.0, 1.105e-24, 8.646e-15, 5.761e-11, 0.0, 1.517e-13, 1.518e-14, 1.031e-20, 1.17e-24, 0.0003425, 0.01105, 1.315e-13, 1.983e-08, 1.0, 1.0, 1.023e-10, 1.0, 1.0, 1.0, 1.0, 1.0, 1.0, 1.0, 1.0, 1.612e-16, 1.0, 1.0, 0.04383, 0.03986, 0.03169, 0.04383, 0.03133, 0.03859, 3.723e-13, 5.274e-06, 2.079e-12, 1.211e-08, 3.48e-12, 5.563e-21, 8.291e-13, 8.001e-07, 0.75, 0.75, 0.75, 0.7499, 0.7499, 0.75, 0.75, 0.7499, 4.51e-19, 4.153e-30, 9.945e-19, 1.153e-17, 1.409e-24, 2.041e-05, 2.151e-29, 1.655e-22, 1.744e-33, 2.132e-10, 9.521e-05, 2.457e-07, 0.001034]): _vg.add([_i], _w, 'REPLACE')
_vg = ob_model_0.vertex_groups.new(name='Right_Shoulder')
for _i, _w in zip([0, 1, 2, 3, 4, 5, 6, 7, 8, 9, 10, 11, 12, 13, 14, 15, 16, 17, 18, 19, 20, 21, 22, 23, 24, 25, 26, 27, 28, 29, 30, 31, 32, 33, 34, 35, 36, 37, 38, 39, 40, 41, 42, 43, 44, 45, 46, 47, 52, 53, 54, 55, 56, 57, 58, 59, 60, 61, 62, 63, 64, 65, 66, 67, 68, 70, 71, 72, 73, 74, 76, 77, 78, 79, 80, 82, 83, 84, 85, 86, 87, 88, 89, 90, 91, 92, 93, 94, 95, 96, 97, 98, 99, 101, 102, 103, 104, 105, 107, 109, 110, 111, 112, 113, 114, 115, 116, 118, 120, 121, 122, 123, 124, 126, 127, 128, 129, 130, 132, 133, 134, 135, 136, 137, 138, 140, 141, 142, 143, 144, 145, 146, 147, 148, 149, 151, 152, 153, 154, 155, 156, 157, 159, 160, 165, 166, 167, 168, 169, 170, 171, 172, 173, 174, 175, 176, 177, 178, 179, 180, 181, 182, 184, 185, 186, 187, 188, 189, 191, 192, 193, 194, 195, 197, 199, 200, 202, 203, 204, 205, 207, 208, 209, 211, 213, 215, 217, 219, 220, 221, 224, 225, 228, 229, 230, 232, 233, 234, 235, 236, 237, 238, 239, 240, 242, 243, 244, 245, 246, 248, 250], [0.0, 0.0, 0.0, 0.0, 1.555e-43, 0.0, 0.0, 2.001e-14, 0.0, 0.0, 0.0, 0.0, 0.0, 1.699e-41, 8.334e-20, 8.531e-09, 0.0, 0.0, 0.0, 0.0, 0.0, 0.0, 0.0, 0.0, 0.0, 0.0, 0.0, 0.0, 0.0, 0.0, 0.0, 0.0, 0.0, 0.0, 0.0, 0.0, 0.0, 0.0, 0.0, 0.0, 0.0, 0.0, 0.0, 0.0, 0.0, 0.0, 0.0, 0.0, 0.0, 0.0, 0.0, 0.0, 0.0, 0.0, 0.0, 0.0, 0.0, 0.0, 0.0, 0.0, 8.375e-31, 1.169e-13, 0.0, 0.0, 2.546e-30, 0.0, 0.0, 0.0, 4.312e-34, 5.091e-12, 7.124e-22, 0.0, 0.0, 9.098e-10, 2.518e-27, 1.056e-14, 0.0, 0.0, 0.0, 0.0, 0.0, 2.379e-20, 3.681e-36, 0.0, 0.0, 0.0, 1.879e-16, 0.0, 2.087e-36, 0.0, 0.0, 0.0, 0.0, 0.0, 0.0, 0.0, 0.0, 0.0, 0.0, 0.0, 0.0, 0.0, 0.0, 0.0, 0.0, 0.0, 0.0, 0.0, 0.0, 0.0, 0.0, 0.0, 0.0, 0.0, 0.0, 0.0, 0.0, 0.0, 0.0, 1.121e-44, 0.0, 4.377e-16, 0.0, 0.0, 0.0, 0.0, 0.0, 0.0, 0.0, 0.0, 0.0, 0.0, 0.0, 0.0, 0.0, 0.0, 0.0, 0.0, 0.0, 0.0, 5.355e-32, 0.0, 0.0, 0.0, 3.938e-13, 0.0, 0.0, 0.0, 0.0, 0.0, 0.0, 0.0, 0.0, 0.0, 0.0, 0.0, 0.0, 0.0, 0.0, 0.0, 0.0, 0.0, 0.0, 0.0, 0.0, 0.0, 0.0, 0.0, 2.69e-16, 0.0, 0.0, 0.0, 7.326e-09, 8.233e-28, 7.696e-14, 0.0, 2.361e-23, 0.0, 8.165e-34, 0.0, 0.0, 0.0, 0.0, 0.0, 0.0, 0.0, 0.0, 0.0, 0.0, 0.0, 0.0, 0.0, 0.0, 0.0, 0.0, 0.0, 0.0, 0.0, 0.0, 8.982e-11, 1.777e-32, 0.0, 0.0, 0.0, 0.0, 0.0, 0.0, 0.0, 0.0, 0.0, 0.0]): _vg.add([_i], _w, 'REPLACE')
_vg = ob_model_0.vertex_groups.new(name='Right_Upper_Arm')
for _i, _w in zip([5, 6, 8, 11, 12, 14, 15, 36, 37, 38, 39, 40, 41, 42, 43, 48, 50, 51, 55, 59, 64, 65, 70, 72, 75, 76, 79, 80, 82, 83, 84, 86, 87, 89, 90, 91, 92, 93, 95, 96, 137, 138, 139, 140, 141, 142, 143, 144, 145, 146, 147, 148, 149, 150, 151, 152, 165, 191, 192, 193, 194, 197, 198, 199, 200, 201, 202, 204, 205, 226, 227, 228, 229, 230, 231, 232, 233], [0.4786, 0.4791, 0.0, 0.4519, 0.4544, 0.0128, 7.434e-13, 0.06699, 0.07335, 0.0732, 0.06687, 0.4766, 0.4767, 0.4777, 0.478, 0.0, 0.0, 0.0, 0.0, 0.0, 4.065e-05, 0.02529, 0.4653, 0.4668, 0.4789, 0.00642, 0.2522, 0.2393, 0.01264, 0.0064, 3.717e-13, 0.226, 0.2272, 2.033e-05, 0.01266, 0.2324, 0.4532, 3.717e-13, 0.0064, 0.2272, 0.0701, 0.07011, 0.07017, 0.07004, 0.4655, 0.275, 0.4782, 0.2757, 0.2717, 0.4643, 0.2724, 0.4786, 0.4767, 0.4779, 0.4773, 0.4772, 0.01264, 0.006322, 0.2397, 0.2733, 0.2359, 0.00321, 0.2458, 0.006332, 0.1162, 0.2266, 1.858e-13, 0.0032, 0.1136, 0.0701, 0.274, 0.2737, 0.2737, 0.4649, 0.4784, 0.472, 0.4713]): _vg.add([_i], _w, 'REPLACE')
_vg = ob_model_0.vertex_groups.new(name='Right_Lower_Arm')
for _i, _w in zip([5, 6, 11, 36, 37, 38, 39, 40, 41, 42, 43, 70, 72, 75, 79, 80, 86, 91, 92, 137, 138, 139, 140, 141, 142, 143, 144, 145, 146, 147, 148, 149, 150, 151, 152, 192, 193, 194, 198, 200, 201, 226, 227, 228, 229, 230, 231, 232, 233], [0.005988, 0.005016, 0.001152, 0.9293, 0.9226, 0.9226, 0.9293, 0.496, 0.4958, 0.4962, 0.4959, 0.00357, 0.002508, 0.005502, 0.002508, 0.002994, 0.0005761, 0.0005761, 0.0005761, 0.926, 0.926, 0.926, 0.926, 0.248, 0.7092, 0.2511, 0.7093, 0.7127, 0.2485, 0.7128, 0.2505, 0.4959, 0.4961, 0.496, 0.496, 0.001254, 0.7109, 0.001785, 0.002751, 0.0002881, 0.0002881, 0.926, 0.711, 0.711, 0.711, 0.2483, 0.2508, 0.2492, 0.2498]): _vg.add([_i], _w, 'REPLACE')
_vg = ob_model_0.vertex_groups.new(name='Left_Shoulder')
for _i, _w in zip([0, 1, 2, 3, 4, 5, 6, 7, 8, 9, 10, 11, 12, 13, 14, 15, 16, 17, 18, 19, 20, 21, 22, 23, 24, 25, 26, 27, 28, 29, 30, 31, 32, 33, 34, 35, 36, 37, 38, 39, 40, 41, 42, 43, 44, 45, 46, 47, 52, 53, 54, 55, 56, 57, 58, 59, 60, 61, 62, 63, 64, 65, 66, 67, 68, 69, 70, 71, 72, 73, 74, 75, 76, 77, 78, 79, 80, 82, 83, 84, 85, 86, 87, 88, 89, 90, 91, 92, 93, 94, 95, 96, 97, 98, 99, 100, 101, 102, 103, 104, 105, 106, 107, 108, 109, 110, 111, 112, 113, 114, 115, 116, 118, 119, 120, 121, 122, 123, 124, 126, 127, 128, 129, 130, 131, 132, 133, 134, 135, 136, 137, 138, 139, 140, 141, 142, 143, 144, 145, 146, 147, 148, 149, 150, 151, 152, 153, 154, 155, 156, 157, 158, 159, 160, 165, 166, 167, 168, 169, 170, 171, 172, 173, 174, 175, 176, 177, 178, 179, 180, 181, 182, 183, 184, 185, 186, 187, 188, 189, 191, 192, 193, 194, 195, 197, 198, 199, 200, 201, 202, 203, 204, 205, 206, 207, 208, 209, 210, 211, 212, 213, 215, 216, 217, 219, 220, 221, 223, 224, 225, 226, 227, 228, 229, 230, 231, 232, 233, 234, 235, 236, 237, 238, 239, 240, 241, 242, 243, 245, 246, 247, 248, 249, 250], [0.0, 0.0, 0.0, 0.0, 0.0, 9.03e-35, 0.0, 0.0, 0.0, 0.0, 0.0, 6.572e-43, 0.0, 0.0, 4.999e-08, 1.781e-39, 0.0, 0.0, 0.0, 0.0, 0.0, 0.0, 0.0, 0.0, 0.0, 0.0, 0.0, 0.0, 0.0, 0.0, 0.0, 0.0, 0.0, 0.0, 0.0, 0.0, 0.0, 0.0, 0.0, 0.0, 0.0, 0.0, 0.0, 0.0, 0.0, 0.0, 0.0, 0.0, 0.0, 0.0, 0.0, 0.0, 0.0, 0.0, 0.0, 0.0, 0.0, 0.0, 0.0, 0.0, 5.054e-10, 0.0, 0.0, 0.0, 0.0, 0.0, 1.131e-10, 0.0, 9.597e-42, 0.0, 0.0, 5.806e-35, 0.0, 0.0, 0.0, 0.0, 4.404e-25, 0.0, 0.0, 0.0, 0.0, 6.223e-20, 2.511e-37, 0.0, 1.06e-20, 0.0, 3.224e-10, 0.0, 0.0, 0.0, 0.0, 0.0, 0.0, 0.0, 0.0, 0.0, 0.0, 0.0, 0.0, 0.0, 0.0, 0.0, 0.0, 0.0, 0.0, 0.0, 0.0, 0.0, 0.0, 0.0, 0.0, 0.0, 0.0, 0.0, 0.0, 0.0, 0.0, 0.0, 0.0, 0.0, 0.0, 0.0, 0.0, 0.0, 0.0, 0.0, 0.0, 0.0, 0.0, 0.0, 0.0, 0.0, 0.0, 0.0, 0.0, 0.0, 6.228e-32, 0.0, 0.0, 2.171e-33, 0.0, 0.0, 0.0, 0.0, 0.0, 0.0, 0.0, 0.0, 0.0, 0.0, 0.0, 0.0, 0.0, 0.0, 0.0, 0.0, 0.0, 0.0, 0.0, 0.0, 0.0, 0.0, 0.0, 0.0, 0.0, 0.0, 0.0, 0.0, 0.0, 0.0, 0.0, 0.0, 0.0, 0.0, 0.0, 0.0, 0.0, 0.0, 0.0, 0.0, 0.0, 0.0, 1.389e-10, 0.0, 0.0, 9.687e-27, 0.0, 7.682e-16, 7.075e-20, 0.0, 0.0, 0.0, 6.842e-38, 0.0, 0.0, 0.0, 0.0, 0.0, 0.0, 0.0, 0.0, 0.0, 0.0, 0.0, 0.0, 0.0, 0.0, 0.0, 0.0, 0.0, 0.0, 0.0, 0.0, 0.0, 1.052e-33, 0.0, 2.029e-37, 3.364e-15, 0.0, 0.0, 0.0, 0.0, 0.0, 0.0, 0.0, 0.0, 0.0, 0.0, 0.0, 0.0, 0.0, 0.0, 0.0, 0.0]): _vg.add([_i], _w, 'REPLACE')
_vg = ob_model_0.vertex_groups.new(name='Left_Upper_Arm')
for _i, _w in zip([4, 7, 8, 10, 13, 14, 15, 32, 33, 34, 35, 44, 45, 46, 47, 50, 54, 64, 65, 68, 73, 74, 76, 79, 80, 82, 83, 84, 85, 88, 89, 90, 91, 93, 94, 95, 96, 129, 130, 131, 132, 133, 134, 135, 136, 153, 154, 155, 156, 157, 158, 159, 160, 165, 191, 192, 194, 195, 197, 198, 199, 200, 202, 203, 204, 205, 222, 223, 224, 225, 234, 235, 236, 237], [0.4791, 0.4786, 0.0, 0.4544, 0.4519, 0.01206, 0.0128, 0.07335, 0.06699, 0.06687, 0.0732, 0.4766, 0.4767, 0.4777, 0.478, 0.0, 0.0, 7.861e-12, 1.89e-14, 0.4668, 0.4653, 0.4789, 0.006028, 9.45e-15, 3.931e-12, 0.2393, 0.006028, 0.0064, 0.2272, 0.226, 0.2395, 3.94e-12, 0.006028, 0.2324, 0.4532, 0.2332, 0.0064, 0.07011, 0.0701, 0.07017, 0.07004, 0.4655, 0.275, 0.4782, 0.2757, 0.2717, 0.4643, 0.2724, 0.4786, 0.4767, 0.4779, 0.4772, 0.4773, 0.0064, 0.2358, 0.0032, 0.003014, 0.2266, 0.2364, 1.97e-12, 0.2394, 0.003014, 0.1162, 0.2733, 0.1166, 0.0032, 0.0701, 0.274, 0.2737, 0.2737, 0.4649, 0.4784, 0.4713, 0.472]): _vg.add([_i], _w, 'REPLACE')
_vg = ob_model_0.vertex_groups.new(name='Left_Lower_Arm')
for _i, _w in zip([4, 7, 13, 32, 33, 34, 35, 44, 45, 46, 47, 68, 73, 74, 82, 88, 89, 93, 94, 129, 130, 131, 132, 133, 134, 135, 136, 153, 154, 155, 156, 157, 158, 159, 160, 191, 195, 197, 199, 202, 203, 222, 223, 224, 225, 234, 235, 236, 237], [0.005016, 0.005988, 0.001152, 0.9226, 0.9293, 0.9293, 0.9226, 0.496, 0.4958, 0.4962, 0.4959, 0.002508, 0.00357, 0.005502, 0.002994, 0.0005761, 0.002508, 0.0005761, 0.0005761, 0.926, 0.926, 0.926, 0.926, 0.248, 0.7092, 0.2511, 0.7093, 0.7127, 0.2485, 0.7128, 0.2505, 0.4959, 0.4961, 0.496, 0.496, 0.001785, 0.0002881, 0.001254, 0.002751, 0.0002881, 0.7109, 0.926, 0.711, 0.711, 0.711, 0.2483, 0.2508, 0.2498, 0.2492]): _vg.add([_i], _w, 'REPLACE')
_vg = ob_model_0.vertex_groups.new(name='Skull')
for _i, _w in zip([4, 5, 6, 7, 10, 13, 14, 15, 33, 37, 38, 39, 43, 44, 47, 48, 49, 50, 51, 52, 53, 54, 55, 56, 57, 58, 59, 60, 61, 62, 63, 64, 65, 68, 70, 72, 73, 74, 75, 76, 79, 80, 82, 87, 89, 90, 92, 93, 95, 129, 131, 133, 135, 138, 139, 140, 142, 144, 148, 150, 151, 153, 154, 155, 156, 158, 160, 161, 162, 163, 164, 165, 166, 167, 168, 169, 170, 171, 172, 173, 174, 175, 176, 177, 178, 179, 180, 181, 182, 183, 184, 185, 186, 187, 188, 189, 191, 192, 193, 194, 197, 198, 199, 222, 223, 225, 227, 228, 231, 232, 235, 236, 237, 238, 239, 240, 241, 242, 243, 244, 245, 246, 247, 248, 249, 250], [0.0, 0.0, 0.0, 0.0, 0.0, 0.0, 0.0, 0.0, 0.0, 0.0, 0.0, 0.0, 0.0, 0.0, 0.0, 1.0, 1.0, 1.0, 1.0, 1.0, 1.0, 1.0, 1.0, 1.0, 1.0, 1.0, 1.0, 1.0, 1.0, 1.0, 1.0, 5.596e-13, 2.93e-15, 0.0, 0.0, 0.0, 0.0, 0.0, 0.0, 1.321e-10, 2.716e-15, 6.205e-15, 2.718e-15, 0.0, 2.764e-06, 2.725e-07, 0.0, 0.0, 0.0, 0.0, 0.0, 0.0, 0.0, 0.0, 0.0, 0.0, 0.0, 0.0, 0.0, 0.0, 0.0, 0.0, 0.0, 0.0, 0.0, 0.0, 0.0, 1.0, 1.0, 1.0, 1.0, 2.549e-07, 1.0, 1.0, 1.0, 1.0, 1.0, 1.0, 1.0, 1.0, 1.0, 1.0, 1.0, 1.0, 1.0, 1.0, 1.0, 1.0, 1.0, 1.0, 1.0, 1.0, 1.0, 1.0, 1.0, 1.0, 0.0, 0.0, 0.0, 0.0, 0.0, 6.574e-08, 8.571e-08, 0.0, 0.0, 0.0, 0.0, 0.0, 0.0, 0.0, 0.0, 0.0, 0.0, 1.0, 1.0, 1.0, 1.0, 1.0, 1.0, 1.0, 1.0, 1.0, 1.0, 1.0, 1.0, 1.0]): _vg.add([_i], _w, 'REPLACE')
_vg = ob_model_0.vertex_groups.new(name='Right_Hip')
for _i, _w in zip([0, 1, 2, 3, 4, 5, 6, 7, 8, 9, 10, 11, 12, 13, 14, 15, 16, 17, 18, 19, 20, 21, 22, 23, 24, 25, 26, 27, 28, 29, 30, 31, 32, 33, 34, 35, 37, 38, 39, 40, 41, 42, 43, 44, 45, 46, 47, 48, 49, 50, 51, 52, 53, 54, 55, 56, 57, 58, 59, 60, 61, 63, 64, 65, 66, 67, 68, 69, 70, 71, 72, 73, 74, 75, 76, 77, 78, 79, 80, 81, 82, 83, 84, 85, 86, 87, 88, 89, 90, 91, 92, 93, 94, 95, 96, 97, 98, 99, 101, 102, 103, 104, 105, 107, 109, 110, 111, 112, 113, 114, 115, 116, 117, 118, 120, 121, 122, 123, 124, 125, 126, 127, 128, 129, 131, 132, 133, 134, 135, 136, 138, 140, 141, 142, 143, 144, 145, 146, 147, 148, 149, 150, 151, 152, 153, 154, 155, 156, 157, 158, 159, 160, 161, 162, 163, 164, 165, 166, 167, 168, 169, 170, 171, 172, 173, 174, 175, 176, 177, 178, 179, 182, 184, 186, 187, 188, 189, 191, 192, 193, 194, 195, 197, 198, 199, 200, 202, 203, 204, 205, 207, 208, 209, 211, 213, 214, 215, 217, 218, 219, 220, 221, 223, 224, 225, 227, 228, 229, 230, 231, 232, 233, 234, 235, 236, 237, 238, 239, 240, 241, 242, 243, 245, 246, 248, 250], [9.812e-16, 0.0, 0.0, 8.7e-16, 0.0, 0.0, 0.0, 0.0, 1.394e-27, 4.77e-16, 2.31e-20, 0.0, 0.0, 2.806e-07, 0.0, 0.0, 0.0, 0.0, 0.0, 0.0, 0.0, 0.0, 0.0, 0.0, 0.0, 0.0, 0.0, 0.0, 0.0, 0.0, 0.0, 0.0, 0.0, 0.0, 0.0, 0.0, 0.0, 0.0, 0.0, 0.0, 0.0, 0.0, 0.0, 0.0, 0.0, 0.0, 0.0, 0.0, 0.0, 0.0, 0.0, 0.0, 0.0, 0.0, 0.0, 0.0, 0.0, 0.0, 0.0, 0.0, 0.0, 0.0, 0.0, 0.0, 0.0, 3.581e-19, 0.0, 0.0, 0.0, 3.962e-16, 0.0, 0.0, 0.0, 0.0, 0.0, 6.63e-24, 0.0, 0.0, 0.0, 3.862e-29, 0.0, 2.931e-21, 1.362e-13, 7.188e-37, 0.0, 0.0, 4.233e-18, 0.0, 0.0, 0.0, 0.0, 3.951e-19, 8.268e-17, 2.459e-08, 0.0, 0.0, 0.0, 0.0, 1.805e-14, 0.0, 8.544e-22, 0.0, 0.0, 0.0, 6.246e-14, 0.0, 0.0, 0.0, 0.0, 8.926e-15, 0.0, 0.0, 0.0, 0.0, 0.0, 0.0, 1.147e-13, 0.0, 2.8e-10, 0.0, 0.0, 0.0, 0.0, 0.0, 0.0, 0.0, 0.0, 0.0, 0.0, 0.0, 0.0, 0.0, 0.0, 0.0, 0.0, 0.0, 0.0, 0.0, 0.0, 0.0, 0.0, 0.0, 0.0, 0.0, 0.0, 0.0, 0.0, 0.0, 0.0, 0.0, 0.0, 0.0, 0.0, 0.0, 0.0, 0.0, 0.0, 0.0, 0.0, 0.0, 0.0, 0.0, 0.0, 0.0, 0.0, 0.0, 0.0, 0.0, 0.0, 0.0, 0.0, 0.0, 0.0, 0.0, 0.0, 0.0, 0.0, 0.0, 0.0, 0.0, 0.0, 8.943e-34, 0.0, 0.0, 0.0, 0.0, 9.238e-18, 0.0, 0.0001941, 0.0, 0.0, 0.0, 0.0, 0.0, 0.0, 0.0268, 0.0, 0.0, 0.02882, 1.012e-05, 2.204e-29, 3.109e-22, 0.0, 0.0, 0.0, 0.0, 0.0, 0.0, 0.0, 0.0, 0.0, 0.0, 0.0, 0.0, 0.0, 0.0, 0.0, 0.0, 0.0, 0.0, 0.0, 0.0, 0.0, 0.0, 0.0, 0.0]): _vg.add([_i], _w, 'REPLACE')
_vg = ob_model_0.vertex_groups.new(name='Right_Upper_Leg')
for _i, _w in zip([1, 2, 20, 21, 22, 23, 24, 25, 26, 27, 66, 69, 78, 86, 87, 105, 106, 107, 108, 109, 110, 111, 112, 113, 114, 115, 116, 117, 118, 119, 120, 190, 200, 201, 205, 210, 211, 212, 213, 214, 215, 216, 217], [0.4509, 0.4511, 0.06769, 0.07432, 0.07612, 0.07104, 0.4546, 0.4548, 0.477, 0.4768, 0.2255, 0.451, 0.2256, 0.2255, 0.2256, 0.07191, 0.071, 0.07268, 0.07358, 0.2273, 0.2655, 0.4641, 0.4638, 0.2628, 0.2274, 0.2757, 0.2722, 0.4547, 0.4658, 0.4769, 0.4658, 0.2641, 0.1127, 0.2255, 0.1128, 0.07229, 0.2692, 0.2739, 0.2688, 0.2274, 0.3457, 0.464, 0.3456]): _vg.add([_i], _w, 'REPLACE')
_vg = ob_model_0.vertex_groups.new(name='Right_Lower_Leg')
for _i, _w in zip([20, 21, 22, 23, 24, 25, 26, 27, 105, 106, 107, 108, 109, 110, 111, 112, 113, 114, 115, 116, 117, 118, 119, 120, 190, 210, 211, 212, 213, 214, 215, 216, 217], [0.9282, 0.9212, 0.9162, 0.9218, 0.4964, 0.4961, 0.4974, 0.4976, 0.9222, 0.9247, 0.9215, 0.919, 0.2482, 0.7061, 0.2487, 0.2488, 0.7091, 0.2481, 0.7093, 0.7129, 0.4962, 0.4969, 0.4975, 0.4969, 0.7076, 0.9218, 0.7092, 0.7111, 0.7095, 0.2481, 0.2484, 0.2488, 0.2484]): _vg.add([_i], _w, 'REPLACE')
_vg = ob_model_0.vertex_groups.new(name='Left_Hip')
for _i, _w in zip([0, 1, 2, 3, 4, 5, 6, 7, 8, 9, 10, 11, 12, 13, 14, 15, 16, 18, 19, 21, 22, 23, 24, 25, 26, 27, 28, 29, 30, 31, 32, 34, 38, 39, 40, 41, 43, 44, 45, 46, 47, 48, 51, 52, 54, 55, 56, 57, 58, 59, 60, 62, 63, 64, 65, 66, 68, 69, 70, 71, 72, 73, 75, 76, 77, 78, 79, 80, 81, 82, 83, 84, 85, 86, 87, 88, 89, 90, 91, 92, 93, 94, 95, 96, 99, 101, 102, 103, 104, 107, 109, 110, 111, 112, 113, 114, 115, 116, 117, 118, 119, 120, 121, 122, 123, 124, 125, 126, 127, 129, 132, 133, 135, 136, 140, 141, 142, 144, 145, 146, 148, 149, 151, 153, 154, 156, 157, 159, 160, 163, 165, 166, 167, 168, 169, 170, 173, 174, 175, 176, 177, 178, 179, 180, 181, 184, 185, 186, 187, 188, 189, 191, 192, 193, 194, 197, 198, 199, 200, 201, 202, 203, 204, 205, 207, 208, 211, 212, 213, 214, 215, 216, 217, 218, 219, 220, 225, 228, 230, 232, 233, 234, 236, 237, 239, 240, 243, 244, 245, 246, 248, 249], [0.0, 1.533e-15, 1.661e-18, 0.0, 0.0, 0.0, 0.0, 0.0, 8.259e-33, 3.144e-35, 0.0, 1.546e-23, 1.777e-15, 0.0, 0.0, 0.0, 0.0, 0.0, 0.0, 0.0, 0.0, 0.0, 0.0, 0.0, 0.0, 0.0, 0.0, 0.0, 0.0, 0.0, 0.0, 0.0, 0.0, 0.0, 0.0, 0.0, 0.0, 0.0, 0.0, 0.0, 0.0, 0.0, 0.0, 0.0, 0.0, 0.0, 0.0, 0.0, 0.0, 0.0, 0.0, 0.0, 0.0, 0.0, 0.0, 2.241e-12, 0.0, 3.271e-13, 0.0, 0.0, 0.0, 0.0, 0.0, 0.0, 0.0, 5.41e-21, 0.0, 0.0, 2.121e-13, 0.0, 2.581e-25, 5.858e-16, 0.0, 2.433e-22, 1.431e-19, 0.0, 0.0, 0.0, 6.64e-07, 2.374e-22, 0.0, 0.0, 0.0, 3.029e-24, 0.0, 3.611e-09, 0.0, 0.0, 0.0, 0.0, 1.066e-20, 0.0, 2.313e-16, 1.734e-07, 0.0, 7.303e-09, 0.0, 0.0, 0.0, 0.0, 0.0, 0.0, 0.0, 5.806e-21, 0.0, 0.0, 0.0, 0.0, 0.0, 0.0, 0.0, 0.0, 0.0, 0.0, 0.0, 0.0, 0.0, 0.0, 0.0, 0.0, 0.0, 0.0, 0.0, 0.0, 0.0, 0.0, 0.0, 0.0, 0.0, 0.0, 0.0, 0.0, 0.0, 0.0, 0.0, 0.0, 0.0, 0.0, 0.0, 0.0, 0.0, 0.0, 0.0, 0.0, 0.0, 0.0, 0.0, 0.0, 0.0, 0.0, 0.0, 0.0, 0.0, 0.0, 0.0, 0.0, 0.0, 0.0, 1.059e-21, 6.14e-05, 0.0, 0.0, 0.0, 9.948e-21, 0.0, 0.0, 0.0, 0.0, 0.0, 1.556e-09, 6.523e-14, 5.463e-08, 4.44e-08, 1.446e-09, 0.0, 0.0, 0.0, 0.0, 0.0, 0.0, 0.0, 0.0, 0.0, 0.0, 0.0, 0.0, 0.0, 0.0, 0.0, 0.0, 0.0, 0.0]): _vg.add([_i], _w, 'REPLACE')
_vg = ob_model_0.vertex_groups.new(name='Left_Upper_Leg')
for _i, _w in zip([0, 3, 16, 17, 18, 19, 28, 29, 30, 31, 67, 71, 77, 85, 88, 97, 98, 99, 100, 101, 102, 103, 104, 121, 122, 123, 124, 125, 126, 127, 128, 195, 196, 202, 204, 206, 207, 208, 209, 218, 219, 220, 221], [0.4511, 0.4509, 0.07432, 0.06769, 0.07104, 0.07612, 0.4546, 0.4548, 0.477, 0.4768, 0.451, 0.2255, 0.2256, 0.2256, 0.2255, 0.071, 0.07191, 0.07268, 0.07358, 0.2273, 0.2655, 0.4641, 0.2722, 0.2628, 0.2274, 0.2757, 0.4638, 0.4547, 0.4658, 0.4658, 0.4769, 0.2255, 0.2641, 0.1127, 0.1128, 0.07229, 0.2692, 0.2688, 0.2739, 0.2274, 0.3457, 0.3456, 0.464]): _vg.add([_i], _w, 'REPLACE')
_vg = ob_model_0.vertex_groups.new(name='Left_Lower_Leg')
for _i, _w in zip([16, 17, 18, 19, 28, 29, 30, 31, 97, 98, 99, 100, 101, 102, 103, 104, 121, 122, 123, 124, 125, 126, 127, 128, 196, 206, 207, 208, 209, 218, 219, 220, 221], [0.9212, 0.9282, 0.9218, 0.9162, 0.4964, 0.4961, 0.4974, 0.4976, 0.9247, 0.9222, 0.9215, 0.919, 0.2482, 0.7061, 0.2487, 0.7129, 0.7091, 0.2481, 0.7093, 0.2488, 0.4962, 0.4969, 0.4969, 0.4975, 0.7076, 0.9218, 0.7092, 0.7095, 0.7111, 0.2481, 0.2484, 0.2484, 0.2488]): _vg.add([_i], _w, 'REPLACE')
_vg = ob_model_0.vertex_groups.new(name='Left_Arm')
for _i, _w in zip([5, 6, 11, 12, 15, 40, 41, 42, 43, 52, 53, 54, 55, 57, 58, 59, 61, 62, 64, 65, 70, 72, 75, 76, 79, 80, 84, 86, 87, 90, 91, 92, 96, 141, 142, 143, 144, 145, 146, 147, 148, 149, 150, 151, 152, 165, 166, 167, 168, 169, 170, 171, 172, 173, 174, 175, 176, 177, 178, 179, 180, 183, 187, 188, 192, 193, 194, 198, 201, 205, 227, 228, 229, 230, 231, 232, 233, 238, 239, 240, 241, 244, 245, 246, 249], [4.458e-09, 2.517e-05, 1.633e-12, 0.0001664, 0.0, 0.9995, 1.0, 1.0, 1.0, 0.0, 0.0, 0.0, 0.0, 0.0, 0.0002437, 0.0, 0.0, 0.0, 2.366e-08, 5.831e-11, 0.0, 1.681e-06, 1.559e-14, 0.0, 1.318e-17, 5.007e-09, 0.0, 1.597e-15, 4.643e-07, 0.0, 3.723e-15, 2.621e-16, 2.845e-08, 1.0, 0.02567, 1.0, 0.03558, 0.03138, 1.0, 0.02861, 0.9999, 0.9996, 1.0, 0.9984, 1.0, 0.001425, 0.0, 0.0, 0.0, 0.0, 0.0, 0.0, 0.0, 0.0, 0.0, 0.0, 0.0, 0.0, 0.0, 0.0, 0.0, 0.0, 0.0, 0.0, 0.02139, 0.007414, 4.272e-06, 2.215e-14, 1.378e-11, 0.0, 0.006397, 0.01321, 0.00312, 1.0, 0.9998, 0.9775, 1.0, 0.0, 0.0, 0.0, 0.0, 0.0, 0.0, 0.0, 0.0]): _vg.add([_i], _w, 'REPLACE')
_vg = ob_model_0.vertex_groups.new(name='Left_Hand')
for _i, _w in zip([5, 6, 11, 12, 36, 37, 38, 39, 40, 41, 42, 43, 57, 58, 61, 62, 70, 72, 75, 79, 80, 86, 87, 92, 137, 138, 139, 140, 141, 142, 143, 144, 145, 146, 147, 148, 149, 150, 151, 152, 167, 175, 180, 183, 187, 188, 193, 198, 201, 226, 227, 228, 229, 230, 231, 232, 233, 245, 249], [1.104e-22, 2.077e-06, 1.849e-24, 1.275e-09, 1.0, 0.9999, 1.0, 1.0, 1.0, 1.0, 1.0, 1.0, 0.0, 0.0, 0.0, 0.0, 3.686e-10, 1.125e-05, 5.987e-25, 0.0, 0.0, 0.0, 0.0, 6.386e-16, 1.0, 1.0, 0.9978, 1.0, 8.953e-09, 1.0, 3.636e-29, 1.0, 1.0, 6.735e-33, 1.0, 1.702e-22, 1.0, 0.9999, 1.0, 1.0, 0.0, 0.0, 0.0, 0.0, 0.0, 0.0, 1.0, 0.0, 0.0, 0.9995, 1.0, 1.0, 1.0, 8.903e-13, 1.113e-21, 9.666e-13, 2.553e-12, 0.0, 0.0]): _vg.add([_i], _w, 'REPLACE')
_vg = ob_model_0.vertex_groups.new(name='Right_Arm')
for _i, _w in zip([4, 7, 10, 13, 44, 45, 46, 47, 52, 54, 55, 56, 59, 60, 63, 64, 65, 68, 73, 74, 76, 82, 85, 88, 89, 90, 93, 94, 95, 124, 133, 134, 135, 136, 153, 154, 155, 156, 157, 158, 159, 160, 165, 166, 167, 168, 169, 170, 171, 173, 174, 176, 177, 178, 181, 182, 186, 189, 191, 195, 197, 199, 202, 203, 204, 221, 223, 224, 225, 234, 235, 236, 237, 238, 239, 242, 243, 244, 246, 250], [2.841e-25, 3.154e-15, 0.001698, 3.562e-09, 1.0, 1.0, 1.0, 1.0, 0.0, 0.0, 0.0, 0.0, 0.0, 0.0, 0.0, 2.861e-05, 1.655e-21, 0.0, 1.069e-12, 3.197e-10, 0.0, 1.703e-06, 0.02402, 4.569e-09, 2.552e-17, 0.0, 2.695e-08, 1.713e-08, 3.758e-10, 5.695e-12, 1.0, 0.03163, 1.0, 0.02878, 0.0259, 1.0, 0.03534, 1.0, 1.0, 1.0, 1.0, 1.0, 0.003551, 0.0, 0.0, 0.0, 0.0, 0.0, 0.0, 0.0, 0.0, 0.0, 0.0, 0.0, 0.0, 0.0, 0.0, 0.0, 8.378e-10, 0.0028, 0.0, 6.1e-16, 7.397e-05, 0.007421, 0.0, 0.0, 0.006379, 0.01321, 0.003106, 1.0, 1.0, 1.0, 1.0, 0.0, 0.0, 0.0, 0.0, 0.0, 0.0, 0.0]): _vg.add([_i], _w, 'REPLACE')
_vg = ob_model_0.vertex_groups.new(name='Right_Hand')
for _i, _w in zip([4, 7, 10, 13, 32, 33, 34, 35, 44, 45, 46, 47, 56, 59, 68, 73, 74, 88, 94, 129, 130, 131, 132, 133, 134, 135, 136, 153, 154, 155, 156, 157, 158, 159, 160, 195, 203, 222, 223, 224, 225, 234, 235, 236, 237], [1.322e-07, 0.007076, 2.051e-12, 4.96e-14, 1.0, 1.0, 1.0, 1.0, 1.0, 1.0, 0.9999, 1.0, 0.0, 0.0, 5.17e-12, 1.932e-09, 0.008656, 0.0, 0.0, 1.0, 1.0, 1.0, 1.0, 1.668e-07, 1.0, 0.0, 1.0, 1.0, 0.0002197, 1.0, 6.792e-23, 1.0, 1.0, 0.9994, 1.0, 0.0, 1.0, 1.0, 0.9976, 1.0, 0.9999, 6.562e-05, 5.302e-12, 5.246e-05, 2.816e-13]): _vg.add([_i], _w, 'REPLACE')
_vg = ob_model_0.vertex_groups.new(name='Left_Leg')
for _i, _w in zip([1, 2, 8, 9, 11, 12, 15, 18, 20, 21, 22, 23, 24, 25, 26, 27, 40, 66, 69, 77, 78, 81, 83, 84, 86, 87, 91, 92, 96, 105, 106, 107, 108, 109, 110, 111, 112, 113, 114, 115, 116, 117, 118, 119, 120, 121, 141, 146, 190, 200, 201, 205, 210, 211, 212, 213, 214, 215, 216, 217, 230], [7.045e-17, 3.857e-17, 0.0, 5.32e-19, 1.433e-16, 1.118e-17, 0.0, 0.0, 5.383e-05, 0.01038, 4.304e-16, 5.398e-08, 1.0, 0.9988, 1.0, 1.0, 0.0, 2.008e-13, 7.879e-08, 0.0, 4.769e-14, 1.23e-08, 0.0, 9.289e-05, 1.207e-20, 1.56e-23, 0.01939, 5.643e-12, 0.0003938, 4.844e-11, 0.0, 3.989e-10, 4.324e-16, 1.0, 0.003456, 1.0, 0.9989, 0.01853, 1.0, 5.285e-25, 4.431e-11, 1.0, 1.0, 1.0, 1.0, 0.0, 0.0, 0.0, 1.944e-09, 1.211e-17, 1.729e-23, 7.147e-17, 0.0, 7.149e-10, 3.34e-23, 2.029e-12, 1.0, 0.985, 0.9994, 1.0, 0.0]): _vg.add([_i], _w, 'REPLACE')
_vg = ob_model_0.vertex_groups.new(name='Left_Foot')
for _i, _w in zip([16, 17, 18, 19, 20, 21, 22, 23, 24, 25, 26, 27, 28, 29, 30, 97, 98, 99, 100, 102, 105, 106, 107, 108, 109, 110, 111, 112, 113, 114, 115, 116, 117, 118, 119, 120, 121, 122, 123, 125, 126, 142, 190, 196, 206, 207, 208, 210, 211, 212, 213, 214, 215, 217], [0.0, 0.0, 0.0, 0.0, 0.9547, 0.9447, 0.9129, 0.9108, 7.3e-10, 6.077e-05, 0.01273, 0.0002044, 0.0, 0.0, 0.0, 0.0, 0.0, 0.0, 0.0, 0.0, 0.9562, 0.9813, 0.9492, 0.9311, 1.122e-08, 0.9959, 0.01966, 0.0115, 1.0, 9.994e-13, 1.0, 1.0, 0.0002474, 4.387e-07, 0.002547, 7.598e-05, 0.0, 0.0, 0.0, 0.0, 0.0, 0.0, 0.9955, 0.0, 0.0, 0.0, 0.0, 0.9899, 1.0, 1.0, 0.9993, 1.651e-07, 0.013, 0.01633]): _vg.add([_i], _w, 'REPLACE')
_vg = ob_model_0.vertex_groups.new(name='Right_Leg')
for _i, _w in zip([0, 3, 7, 8, 9, 10, 11, 13, 16, 17, 18, 19, 20, 22, 23, 24, 25, 28, 29, 30, 31, 67, 71, 73, 77, 78, 81, 83, 84, 85, 87, 88, 92, 93, 94, 95, 97, 98, 99, 100, 101, 102, 103, 104, 105, 108, 109, 110, 113, 114, 117, 118, 121, 122, 123, 124, 125, 126, 127, 128, 133, 146, 190, 191, 195, 196, 202, 204, 205, 206, 207, 208, 209, 210, 213, 214, 218, 219, 220, 221, 230, 234], [7.439e-10, 5.831e-13, 0.0, 4.648e-18, 3.052e-15, 1.246e-06, 0.0, 0.009046, 0.002155, 1.583e-15, 1.849e-18, 3.024e-25, 0.0, 0.0, 0.0, 0.0, 7.951e-07, 1.0, 0.9996, 1.0, 1.0, 1.426e-05, 0.006178, 0.0, 0.0009981, 0.0, 0.009078, 0.0, 1.682e-05, 1.426e-23, 0.0, 1.123e-17, 0.0, 9.482e-05, 4.984e-10, 0.01858, 0.0, 2.019e-23, 4.435e-11, 8.655e-11, 1.0, 0.009325, 1.0, 6.751e-09, 0.0, 0.0, 3.236e-14, 0.0, 0.0, 1.415e-09, 0.0, 0.0, 6.013e-06, 1.0, 0.000124, 1.0, 1.0, 1.0, 0.9472, 1.0, 0.0, 0.0, 0.0, 0.0, 1.369e-21, 4.192e-15, 0.0002372, 7.21e-07, 0.0, 0.0, 4.275e-15, 7.41e-07, 0.002795, 0.0, 0.0, 0.0, 1.0, 1.0, 1.0, 1.0, 0.0, 0.0]): _vg.add([_i], _w, 'REPLACE')
_vg = ob_model_0.vertex_groups.new(name='Right_Foot')
for _i, _w in zip([16, 17, 18, 19, 20, 21, 22, 23, 24, 25, 26, 27, 28, 29, 30, 31, 97, 98, 99, 100, 101, 102, 103, 104, 105, 106, 107, 108, 109, 110, 113, 114, 115, 116, 117, 118, 120, 121, 122, 123, 124, 125, 126, 127, 128, 190, 196, 206, 207, 208, 209, 210, 211, 213, 214, 218, 219, 220], [1.0, 0.9994, 0.995, 1.0, 0.0, 0.0, 1.002e-20, 0.0, 0.0, 0.0, 0.0, 0.0, 0.004739, 0.0003145, 0.0, 2.438e-11, 1.0, 1.0, 0.9998, 1.0, 1.075e-09, 1.0, 0.01139, 1.0, 0.0, 0.0, 0.0, 0.0, 0.0, 0.0, 0.0, 0.0, 0.0, 0.0, 0.0, 0.0, 0.0, 1.0, 0.0, 0.9776, 0.01983, 0.003716, 0.01655, 3.627e-09, 0.007072, 0.0, 1.0, 1.0, 0.9785, 1.0, 1.0, 0.0, 0.0, 0.0, 0.0, 8.551e-10, 0.0163, 0.001151]): _vg.add([_i], _w, 'REPLACE')
_vg = ob_model_0.vertex_groups.new(name='Left_Hook')
_vg = ob_model_0.vertex_groups.new(name='Right_Hook')
_m = ob_model_0.modifiers.new('Armature.001', 'ARMATURE')
_m.object = ob_skeleton

# ---- collection membership
col_collection_1.objects.link(ob_skeleton)
col_collection_1.objects.link(ob_model_0)

# ---- scene / render settings (as saved in the file)
scene.frame_start = 1; scene.frame_end = 10; scene.frame_set(7)
scene.render.engine = 'BLENDER_EEVEE_NEXT'
scene.render.resolution_percentage = 50
scene.render.fps = 30
scene.render.dither_intensity = 0.0
scene.render.bake_margin = 2
scene.cycles.use_denoising = False
scene.cycles.samples = 10
scene.cycles.sampling_pattern = 'TABULATED_SOBOL'
scene.cycles.light_sampling_threshold = 0.0
scene.cycles.use_adaptive_sampling = False
scene.cycles.use_light_tree = False
scene.cycles.blur_glossy = 0.0
scene.cycles.volume_bounces = 1
scene.cycles.pixel_filter_type = 'GAUSSIAN'
scene.cycles.sample_clamp_indirect = 0.0
scene.view_settings.view_transform = 'Standard'
bpy.context.view_layer.update()

# ---- added for rendering (the .blend has no active camera and no usable light): camera, sun
cam_auto = bpy.data.cameras.new('AutoCamera')
cam_auto.lens = 50.0
cam_auto.sensor_width = 36.0
cam_auto.clip_end = 1000.0
ob_auto_camera = bpy.data.objects.new('AutoCamera', cam_auto)
scene.collection.objects.link(ob_auto_camera)
ob_auto_camera.location = (2.78107, -2.35636, 2.23317)
ob_auto_camera.rotation_euler = (1.09748, -7.21219e-08, 0.694738)
scene.camera = ob_auto_camera
light_auto_sun = bpy.data.lights.new('AutoSun', 'SUN')
light_auto_sun.energy = 3.0
light_auto_sun.angle = 0.0523599
ob_auto_sun = bpy.data.objects.new('AutoSun', light_auto_sun)
scene.collection.objects.link(ob_auto_sun)
ob_auto_sun.rotation_euler = (0.872665, 0.174533, 0.523599)
bpy.context.view_layer.update()
